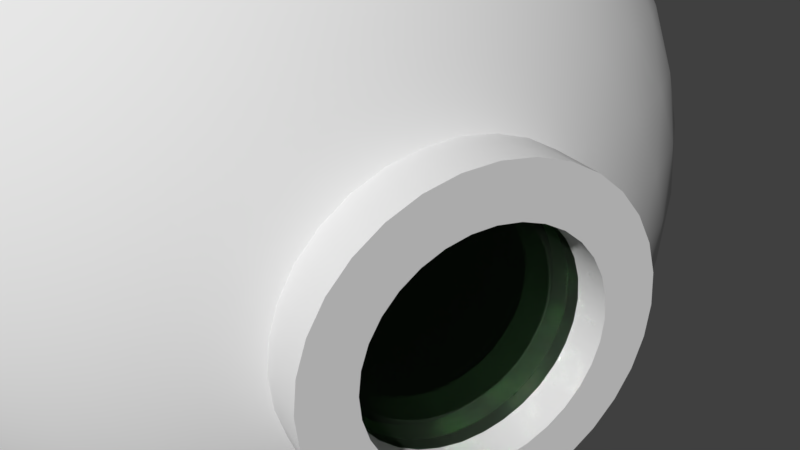 # Source: Bathysphere.blend  (saved by Blender 2.78.0; exported with 4.5.12 LTS)
import bpy
from mathutils import Matrix  # noqa: F401  (used for matrix-valued properties, if any)

bpy.ops.wm.read_factory_settings(use_empty=True)
scene = bpy.context.scene
scene.name = 'Scene'

# ---- collections
col_collection_1 = bpy.data.collections.new('Collection 1'); scene.collection.children.link(col_collection_1)

# ---- materials (node trees are filled in below, after node groups)
mat_material_001 = bpy.data.materials.new('Material.001')
mat_material_001.alpha_threshold = 0.0
mat_material_001.roughness = 0.5

# ---- node groups
ng_auto_smooth = bpy.data.node_groups.new('Auto Smooth', 'GeometryNodeTree')
_s = ng_auto_smooth.interface.new_socket(name='Geometry', in_out='OUTPUT', socket_type='NodeSocketGeometry')
_s = ng_auto_smooth.interface.new_socket(name='Geometry', in_out='INPUT', socket_type='NodeSocketGeometry')
_s = ng_auto_smooth.interface.new_socket(name='Angle', in_out='INPUT', socket_type='NodeSocketFloat')
_s.subtype = 'ANGLE'
_s.min_value = 0.0
_s.max_value = 3.142
ng_auto_smooth.is_modifier = True
_N = ng_auto_smooth.nodes; _L = ng_auto_smooth.links
n0 = _N.new('NodeGroupOutput'); n0.name = 'Group Output'; n0.location = (480, -100)
n1 = _N.new('NodeGroupInput'); n1.name = 'Group Input'; n1.location = (-420, -300)
n2 = _N.new('NodeGroupInput'); n2.name = 'Group Input.001'; n2.location = (-60, -100)
n3 = _N.new('GeometryNodeSetShadeSmooth'); n3.name = 'Set Shade Smooth'; n3.location = (120, -100)
n3.domain = 'EDGE'
n4 = _N.new('GeometryNodeSetShadeSmooth'); n4.name = 'Set Shade Smooth.001'; n4.location = (300, -100)
n5 = _N.new('GeometryNodeInputMeshEdgeAngle'); n5.name = 'Edge Angle'; n5.location = (-420, -220)
n6 = _N.new('GeometryNodeInputEdgeSmooth'); n6.name = 'Is Edge Smooth'; n6.location = (-60, -160)
n7 = _N.new('GeometryNodeInputShadeSmooth'); n7.name = 'Is Face Smooth'; n7.location = (-240, -340)
n8 = _N.new('FunctionNodeBooleanMath'); n8.name = 'Boolean Math'; n8.location = (-60, -220)
n9 = _N.new('FunctionNodeCompare'); n9.name = 'Compare'; n9.location = (-240, -180)
n9.operation = 'LESS_EQUAL'
_L.new(n5.outputs[0], n9.inputs[0])
_L.new(n4.outputs[0], n0.inputs[0])
_L.new(n1.outputs[1], n9.inputs[1])
_L.new(n9.outputs[0], n8.inputs[0])
_L.new(n7.outputs[0], n8.inputs[1])
_L.new(n2.outputs[0], n3.inputs[0])
_L.new(n6.outputs[0], n3.inputs[1])
_L.new(n3.outputs[0], n4.inputs[0])
_L.new(n8.outputs[0], n3.inputs[2])
n0.is_active_output = True

# ---- material node trees
mat_material_001.use_nodes = True; mat_material_001.node_tree.nodes.clear()
_N = mat_material_001.node_tree.nodes; _L = mat_material_001.node_tree.links
n0 = _N.new('ShaderNodeOutputMaterial'); n0.name = 'Material Output'; n0.location = (300, 300)
n1 = _N.new('ShaderNodeBsdfGlass'); n1.name = 'Glass BSDF'; n1.location = (10, 300)
n1.distribution = 'BECKMANN'
n1.inputs[0].default_value = (0.4315, 0.6038, 0.4221, 1.0)
n1.inputs[2].default_value = 1.45
_L.new(n1.outputs[0], n0.inputs[0])
n0.is_active_output = True

# ---- world
world_world = bpy.data.worlds.new('World'); scene.world = world_world
world_world.color = (0.05088, 0.05088, 0.05088)
world_world.use_sun_shadow = False
world_world.sun_shadow_jitter_overblur = 0.0
world_world.cycles.sampling_method = 'MANUAL'

# ---- cameras
cam_camera = bpy.data.cameras.new('Camera')
cam_camera.clip_end = 100.0
cam_camera.lens = 35.0
cam_camera.sensor_width = 32.0
cam_camera.sensor_height = 18.0
cam_camera.ortho_scale = 7.314
cam_camera.dof.focus_distance = 0.0

# ---- meshes
me_icosphere_002 = bpy.data.meshes.new('Icosphere.002')
me_icosphere_002.from_pydata([(0.9446, -0.05807, 0.1647), (0.9846, -0.05807, 0.1647), (0.9861, -0.01939, 0.1649), (0.9861, 0.01939, 0.1649), (0.9846, 0.05807, 0.1647), (0.9461, -0.01939, 0.165), (0.9843, -0.1168, 0.1325), (0.988, -0.07819, 0.133), (0.9903, -0.03919, 0.1333), (0.9911, 0.0, 0.1334), (0.9903, 0.03919, 0.1333), (0.988, 0.07819, 0.133), (0.9843, 0.1168, 0.1325), (0.9854, -0.1374, 0.1002), (0.99, -0.09857, 0.1006), (0.9931, -0.05933, 0.1009), (0.9947, -0.01981, 0.1011), (0.9947, 0.01981, 0.1011), (0.9931, 0.05933, 0.1009), (0.99, 0.09857, 0.1006), (0.9854, 0.1374, 0.1002), (0.9852, -0.158, 0.06719), (0.9906, -0.1191, 0.06756), (0.9945, -0.07973, 0.06782), (0.9969, -0.03996, 0.06799), (0.9977, 7.737e-09, 0.06804), (0.9969, 0.03996, 0.06799), (0.9945, 0.07973, 0.06782), (0.9906, 0.1191, 0.06756), (0.9852, 0.158, 0.06719), (0.9834, -0.1785, 0.03375), (0.9896, -0.1398, 0.03397), (0.9944, -0.1003, 0.03413), (0.9976, -0.06038, 0.03424), (0.9992, -0.02016, 0.0343), (0.9992, 0.02016, 0.0343), (0.9976, 0.06038, 0.03424), (0.9944, 0.1003, 0.03413), (0.9896, 0.1398, 0.03397), (0.9834, 0.1785, 0.03375), (0.9871, -0.1604, -2.954e-08), (0.9927, -0.1209, -2.228e-08), (0.9967, -0.08096, -1.492e-08), (0.9992, -0.04058, -7.477e-09), (1.0, 7.834e-09, 2.802e-15), (0.9992, 0.04058, 7.477e-09), (0.9967, 0.08096, 1.492e-08), (0.9927, 0.1209, 2.228e-08), (0.9871, 0.1604, 2.954e-08), (0.9829, -0.1808, -0.03418), (0.9893, -0.1416, -0.03441), (0.9942, -0.1016, -0.03458), (0.9975, -0.06117, -0.03469), (0.9992, -0.02043, -0.03475), (0.9992, 0.02043, -0.03475), (0.9975, 0.06117, -0.03469), (0.9942, 0.1016, -0.03458), (0.9893, 0.1416, -0.03441), (0.9829, 0.1808, -0.03418), (0.9844, -0.1621, -0.06893), (0.9901, -0.1222, -0.06933), (0.9942, -0.08184, -0.06962), (0.9967, -0.04102, -0.06979), (0.9976, 1.589e-08, -0.06985), (0.9967, 0.04102, -0.06979), (0.9942, 0.08184, -0.06962), (0.9901, 0.1222, -0.06933), (0.9844, 0.1621, -0.06893), (0.9843, -0.1427, -0.1041), (0.9892, -0.1025, -0.1046), (0.9926, -0.06169, -0.105), (0.9942, -0.0206, -0.1051), (0.9942, 0.0206, -0.1051), (0.9926, 0.06169, -0.105), (0.9892, 0.1025, -0.1046), (0.9843, 0.1427, -0.1041), (0.9826, -0.123, -0.1395), (0.9867, -0.08232, -0.1401), (0.9892, -0.04127, -0.1404), (0.9901, 6.046e-08, -0.1405), (0.9892, 0.04127, -0.1404), (0.9867, 0.08232, -0.1401), (0.9826, 0.123, -0.1395), (0.9825, -0.0619, -0.1755), (0.9842, -0.02067, -0.1758), (0.9842, 0.02067, -0.1758), (0.9825, 0.0619, -0.1755), (0.9461, 0.01939, 0.165), (0.9446, 0.05807, 0.1647), (0.9443, -0.1168, 0.1326), (0.948, -0.07819, 0.1331), (0.9503, -0.03919, 0.1334), (0.9511, 6.051e-11, 0.1335), (0.9503, 0.03919, 0.1334), (0.948, 0.07819, 0.1331), (0.9443, 0.1168, 0.1326), (0.9454, -0.1374, 0.1002), (0.95, -0.09857, 0.1007), (0.9531, -0.05933, 0.101), (0.9547, -0.01981, 0.1012), (0.9547, 0.01981, 0.1012), (0.9531, 0.05933, 0.101), (0.95, 0.09857, 0.1007), (0.9454, 0.1374, 0.1002), (0.9452, -0.158, 0.06725), (0.9506, -0.1191, 0.06762), (0.9545, -0.07973, 0.06789), (0.9569, -0.03996, 0.06805), (0.9577, 7.798e-09, 0.0681), (0.9569, 0.03996, 0.06805), (0.9545, 0.07973, 0.06789), (0.9506, 0.1191, 0.06762), (0.9452, 0.158, 0.06725), (0.9434, -0.1785, 0.03381), (0.9496, -0.1398, 0.03403), (0.9544, -0.1003, 0.03419), (0.9576, -0.06038, 0.0343), (0.9592, -0.02016, 0.03436), (0.9592, 0.02016, 0.03436), (0.9576, 0.06038, 0.0343), (0.9544, 0.1003, 0.03419), (0.9496, 0.1398, 0.03403), (0.9434, 0.1785, 0.03381), (0.9471, -0.1604, 6.183e-05), (0.9527, -0.1209, 6.184e-05), (0.9567, -0.08096, 6.185e-05), (0.9592, -0.04058, 6.185e-05), (0.96, 7.894e-09, 6.186e-05), (0.9592, 0.04058, 6.187e-05), (0.9567, 0.08096, 6.188e-05), (0.9527, 0.1209, 6.188e-05), (0.9471, 0.1604, 6.189e-05), (0.9429, -0.1808, -0.03412), (0.9493, -0.1416, -0.03435), (0.9542, -0.1016, -0.03452), (0.9575, -0.06117, -0.03463), (0.9592, -0.02043, -0.03469), (0.9592, 0.02043, -0.03469), (0.9575, 0.06117, -0.03463), (0.9542, 0.1016, -0.03452), (0.9493, 0.1416, -0.03435), (0.9429, 0.1808, -0.03412), (0.9444, -0.1621, -0.06887), (0.9501, -0.1222, -0.06927), (0.9542, -0.08184, -0.06956), (0.9567, -0.04102, -0.06973), (0.9576, 1.595e-08, -0.06979), (0.9567, 0.04102, -0.06973), (0.9542, 0.08184, -0.06956), (0.9501, 0.1222, -0.06927), (0.9444, 0.1621, -0.06887), (0.9443, -0.1427, -0.104), (0.9492, -0.1025, -0.1045), (0.9526, -0.06169, -0.1049), (0.9542, -0.0206, -0.1051), (0.9542, 0.0206, -0.1051), (0.9526, 0.06169, -0.1049), (0.9492, 0.1025, -0.1045), (0.9443, 0.1427, -0.104), (0.9426, -0.123, -0.1394), (0.9467, -0.08232, -0.14), (0.9492, -0.04127, -0.1404), (0.9501, 6.052e-08, -0.1405), (0.9492, 0.04127, -0.1404), (0.9467, 0.08232, -0.14), (0.9426, 0.123, -0.1394), (0.9425, -0.0619, -0.1755), (0.9442, -0.02067, -0.1758), (0.9442, 0.02067, -0.1758), (0.9425, 0.0619, -0.1755)], [], [(7, 1, 6), (90, 89, 0), (7, 8, 1), (1, 8, 2), (8, 9, 2), (2, 9, 3), (9, 10, 3), (3, 10, 4), (10, 11, 4), (90, 0, 91), (11, 12, 4), (13, 14, 6), (6, 14, 7), (14, 15, 7), (7, 15, 8), (15, 16, 8), (8, 16, 9), (16, 17, 9), (9, 17, 10), (17, 18, 10), (10, 18, 11), (18, 19, 11), (11, 19, 12), (19, 20, 12), (21, 22, 13), (13, 22, 14), (22, 23, 14), (14, 23, 15), (23, 24, 15), (15, 24, 16), (24, 25, 16), (16, 25, 17), (25, 26, 17), (17, 26, 18), (26, 27, 18), (18, 27, 19), (27, 28, 19), (19, 28, 20), (28, 29, 20), (30, 31, 21), (21, 31, 22), (31, 32, 22), (22, 32, 23), (32, 33, 23), (23, 33, 24), (33, 34, 24), (24, 34, 25), (34, 35, 25), (25, 35, 26), (35, 36, 26), (26, 36, 27), (36, 37, 27), (27, 37, 28), (37, 38, 28), (28, 38, 29), (38, 39, 29), (30, 40, 31), (40, 41, 31), (31, 41, 32), (41, 42, 32), (32, 42, 33), (42, 43, 33), (33, 43, 34), (43, 44, 34), (34, 44, 35), (44, 45, 35), (35, 45, 36), (45, 46, 36), (36, 46, 37), (46, 47, 37), (37, 47, 38), (47, 48, 38), (38, 48, 39), (49, 50, 40), (40, 50, 41), (50, 51, 41), (41, 51, 42), (51, 52, 42), (42, 52, 43), (52, 53, 43), (43, 53, 44), (53, 54, 44), (44, 54, 45), (54, 55, 45), (45, 55, 46), (55, 56, 46), (46, 56, 47), (56, 57, 47), (47, 57, 48), (57, 58, 48), (49, 59, 50), (59, 60, 50), (50, 60, 51), (60, 61, 51), (51, 61, 52), (61, 62, 52), (52, 62, 53), (62, 63, 53), (53, 63, 54), (63, 64, 54), (54, 64, 55), (64, 65, 55), (55, 65, 56), (65, 66, 56), (56, 66, 57), (66, 67, 57), (57, 67, 58), (59, 68, 60), (68, 69, 60), (60, 69, 61), (69, 70, 61), (61, 70, 62), (70, 71, 62), (62, 71, 63), (71, 72, 63), (63, 72, 64), (72, 73, 64), (64, 73, 65), (73, 74, 65), (65, 74, 66), (74, 75, 66), (66, 75, 67), (68, 76, 69), (76, 77, 69), (69, 77, 70), (77, 78, 70), (70, 78, 71), (78, 79, 71), (71, 79, 72), (79, 80, 72), (72, 80, 73), (80, 81, 73), (73, 81, 74), (81, 82, 74), (74, 82, 75), (77, 83, 78), (83, 84, 78), (78, 84, 79), (84, 85, 79), (79, 85, 80), (85, 86, 80), (80, 86, 81), (48, 58, 39), (40, 30, 49), (77, 76, 83), (82, 81, 86), (0, 5, 91), (91, 5, 92), (5, 87, 92), (92, 87, 93), (87, 88, 93), (93, 88, 94), (94, 88, 95), (96, 89, 97), (89, 90, 97), (97, 90, 98), (90, 91, 98), (98, 91, 99), (91, 92, 99), (99, 92, 100), (92, 93, 100), (100, 93, 101), (93, 94, 101), (101, 94, 102), (94, 95, 102), (102, 95, 103), (104, 96, 105), (96, 97, 105), (105, 97, 106), (97, 98, 106), (106, 98, 107), (98, 99, 107), (107, 99, 108), (99, 100, 108), (108, 100, 109), (100, 101, 109), (109, 101, 110), (101, 102, 110), (110, 102, 111), (102, 103, 111), (111, 103, 112), (113, 104, 114), (104, 105, 114), (114, 105, 115), (105, 106, 115), (115, 106, 116), (106, 107, 116), (116, 107, 117), (107, 108, 117), (117, 108, 118), (108, 109, 118), (118, 109, 119), (109, 110, 119), (119, 110, 120), (110, 111, 120), (120, 111, 121), (111, 112, 121), (121, 112, 122), (113, 114, 123), (123, 114, 124), (114, 115, 124), (124, 115, 125), (115, 116, 125), (125, 116, 126), (116, 117, 126), (126, 117, 127), (117, 118, 127), (127, 118, 128), (118, 119, 128), (128, 119, 129), (119, 120, 129), (129, 120, 130), (120, 121, 130), (130, 121, 131), (121, 122, 131), (132, 123, 133), (123, 124, 133), (133, 124, 134), (124, 125, 134), (134, 125, 135), (125, 126, 135), (135, 126, 136), (126, 127, 136), (136, 127, 137), (127, 128, 137), (137, 128, 138), (128, 129, 138), (138, 129, 139), (129, 130, 139), (139, 130, 140), (130, 131, 140), (140, 131, 141), (132, 133, 142), (142, 133, 143), (133, 134, 143), (143, 134, 144), (134, 135, 144), (144, 135, 145), (135, 136, 145), (145, 136, 146), (136, 137, 146), (146, 137, 147), (137, 138, 147), (147, 138, 148), (138, 139, 148), (148, 139, 149), (139, 140, 149), (149, 140, 150), (140, 141, 150), (142, 143, 151), (151, 143, 152), (143, 144, 152), (152, 144, 153), (144, 145, 153), (153, 145, 154), (145, 146, 154), (154, 146, 155), (146, 147, 155), (155, 147, 156), (147, 148, 156), (156, 148, 157), (148, 149, 157), (157, 149, 158), (149, 150, 158), (151, 152, 159), (159, 152, 160), (152, 153, 160), (160, 153, 161), (153, 154, 161), (161, 154, 162), (154, 155, 162), (162, 155, 163), (155, 156, 163), (163, 156, 164), (156, 157, 164), (164, 157, 165), (157, 158, 165), (160, 161, 166), (166, 161, 167), (161, 162, 167), (167, 162, 168), (162, 163, 168), (168, 163, 169), (163, 164, 169), (131, 122, 141), (123, 132, 113), (160, 166, 159), (165, 169, 164), (58, 141, 122, 39), (29, 112, 103, 20), (68, 151, 159, 76), (83, 166, 167, 84), (6, 89, 96, 13), (30, 113, 132, 49), (21, 104, 113, 30), (84, 167, 168, 85), (76, 159, 166, 83), (2, 5, 0, 1), (85, 168, 169, 86), (86, 169, 165, 82), (49, 132, 142, 59), (39, 122, 112, 29), (3, 87, 5, 2), (1, 0, 89, 6), (4, 88, 87, 3), (67, 150, 141, 58), (82, 165, 158, 75), (20, 103, 95, 12), (59, 142, 151, 68), (75, 158, 150, 67), (12, 95, 88, 4), (13, 96, 104, 21)])
me_icosphere_002.polygons.foreach_set('use_smooth', [True] * 312)
me_icosphere_002.materials.append(mat_material_001)
me_icosphere_002.use_remesh_preserve_volume = False
me_icosphere_002.use_remesh_preserve_attributes = False
me_icosphere_002.use_mirror_vertex_groups = False
me_icosphere_002.update()
me_cylinder = bpy.data.meshes.new('Cylinder')
me_cylinder.from_pydata([(-1.0, -4.371e-08, 1.0), (1.0, 4.371e-08, 1.0), (-1.0, 0.1951, 0.9808), (1.0, 0.1951, 0.9808), (-1.0, 0.3827, 0.9239), (1.0, 0.3827, 0.9239), (-1.0, 0.5556, 0.8315), (1.0, 0.5556, 0.8315), (-1.0, 0.7071, 0.7071), (1.0, 0.7071, 0.7071), (-1.0, 0.8315, 0.5556), (1.0, 0.8315, 0.5556), (-1.0, 0.9239, 0.3827), (1.0, 0.9239, 0.3827), (-1.0, 0.9808, 0.1951), (1.0, 0.9808, 0.1951), (-1.0, 1.0, 1.192e-07), (1.0, 1.0, 3.179e-08), (-1.0, 0.9808, -0.1951), (1.0, 0.9808, -0.1951), (-1.0, 0.9239, -0.3827), (1.0, 0.9239, -0.3827), (-1.0, 0.8315, -0.5556), (1.0, 0.8315, -0.5556), (-1.0, 0.7071, -0.7071), (1.0, 0.7071, -0.7071), (-1.0, 0.5556, -0.8315), (1.0, 0.5556, -0.8315), (-1.0, 0.3827, -0.9239), (1.0, 0.3827, -0.9239), (-1.0, 0.1951, -0.9808), (1.0, 0.1951, -0.9808), (-1.0, -3.696e-07, -1.0), (1.0, -2.821e-07, -1.0), (-1.0, -0.1951, -0.9808), (1.0, -0.1951, -0.9808), (-1.0, -0.3827, -0.9239), (1.0, -0.3827, -0.9239), (-1.0, -0.5556, -0.8315), (1.0, -0.5556, -0.8315), (-1.0, -0.7071, -0.7071), (1.0, -0.7071, -0.7071), (-1.0, -0.8315, -0.5556), (1.0, -0.8315, -0.5556), (-1.0, -0.9239, -0.3827), (1.0, -0.9239, -0.3827), (-1.0, -0.9808, -0.1951), (1.0, -0.9808, -0.1951), (-1.0, -1.0, 1.009e-06), (1.0, -1.0, 9.219e-07), (-1.0, -0.9808, 0.1951), (1.0, -0.9808, 0.1951), (-1.0, -0.9239, 0.3827), (1.0, -0.9239, 0.3827), (-1.0, -0.8315, 0.5556), (1.0, -0.8315, 0.5556), (-1.0, -0.7071, 0.7071), (1.0, -0.7071, 0.7071), (-1.0, -0.5556, 0.8315), (1.0, -0.5556, 0.8315), (-1.0, -0.3827, 0.9239), (1.0, -0.3827, 0.9239), (-1.0, -0.1951, 0.9808), (1.0, -0.1951, 0.9808), (-1.0, 0.1349, -0.6782), (1.0, 0.1349, -0.6782), (1.0, 0.6782, -0.1349), (-1.0, 0.6782, -0.1349), (1.0, 0.6915, 2.713e-08), (-1.0, 0.6915, 7.488e-08), (-1.0, -2.48e-07, -0.6915), (1.0, -2.002e-07, -0.6915), (1.0, 0.3842, -0.575), (-1.0, 0.3842, -0.575), (-1.0, -0.1349, -0.6782), (1.0, -0.1349, -0.6782), (1.0, 0.489, -0.489), (-1.0, 0.489, -0.489), (1.0, 0.575, -0.3842), (-1.0, 0.575, -0.3842), (1.0, 0.2646, -0.6389), (-1.0, 0.2646, -0.6389), (1.0, 0.6389, -0.2646), (-1.0, 0.6389, -0.2646), (1.0, 0.6782, 0.1349), (-1.0, 0.6782, 0.1349), (1.0, -0.3842, -0.575), (-1.0, -0.3842, -0.575), (-1.0, -0.489, -0.489), (1.0, -0.489, -0.489), (-1.0, -0.575, -0.3842), (1.0, -0.575, -0.3842), (1.0, -0.6389, -0.2646), (-1.0, -0.6389, -0.2646), (-1.0, -0.2646, -0.6389), (1.0, -0.2646, -0.6389), (-1.0, -0.6915, 6.904e-07), (1.0, -0.6915, 6.426e-07), (-1.0, -0.6782, 0.1349), (1.0, -0.6782, 0.1349), (1.0, -0.2646, 0.6389), (-1.0, -0.2646, 0.6389), (-1.0, 0.3842, 0.575), (1.0, 0.3842, 0.575), (1.0, 0.2646, 0.6389), (-1.0, 0.2646, 0.6389), (1.0, 0.1349, 0.6782), (-1.0, 0.1349, 0.6782), (1.0, 0.489, 0.489), (-1.0, 0.489, 0.489), (1.0, 2.508e-08, 0.6915), (-1.0, -2.267e-08, 0.6915), (-1.0, -0.1349, 0.6782), (1.0, -0.1349, 0.6782), (-1.0, -0.6782, -0.1349), (1.0, -0.6782, -0.1349), (1.0, 0.575, 0.3842), (-1.0, 0.575, 0.3842), (-1.0, -0.6389, 0.2646), (1.0, -0.6389, 0.2646), (-1.0, -0.3842, 0.575), (1.0, -0.3842, 0.575), (1.0, 0.6389, 0.2646), (-1.0, 0.6389, 0.2646), (-1.0, -0.489, 0.489), (1.0, -0.489, 0.489), (-1.0, -0.575, 0.3842), (1.0, -0.575, 0.3842)], [], [(0, 1, 3, 2), (2, 3, 5, 4), (4, 5, 7, 6), (6, 7, 9, 8), (8, 9, 11, 10), (10, 11, 13, 12), (12, 13, 15, 14), (14, 15, 17, 16), (16, 17, 19, 18), (18, 19, 21, 20), (20, 21, 23, 22), (22, 23, 25, 24), (24, 25, 27, 26), (26, 27, 29, 28), (28, 29, 31, 30), (30, 31, 33, 32), (32, 33, 35, 34), (34, 35, 37, 36), (36, 37, 39, 38), (38, 39, 41, 40), (40, 41, 43, 42), (42, 43, 45, 44), (44, 45, 47, 46), (46, 47, 49, 48), (48, 49, 51, 50), (50, 51, 53, 52), (52, 53, 55, 54), (54, 55, 57, 56), (56, 57, 59, 58), (58, 59, 61, 60), (17, 15, 84, 68), (60, 61, 63, 62), (62, 63, 1, 0), (50, 98, 96, 48), (67, 66, 68, 69), (77, 76, 78, 79), (79, 78, 82, 83), (98, 99, 97, 96), (85, 84, 122, 123), (69, 68, 84, 85), (117, 116, 108, 109), (111, 110, 113, 112), (74, 75, 71, 70), (126, 127, 119, 118), (70, 71, 65, 64), (112, 113, 100, 101), (109, 108, 103, 102), (87, 86, 95, 94), (19, 17, 68, 66), (102, 103, 104, 105), (73, 72, 76, 77), (120, 121, 125, 124), (118, 119, 99, 98), (81, 80, 72, 73), (88, 89, 86, 87), (93, 92, 91, 90), (123, 122, 116, 117), (107, 106, 110, 111), (96, 97, 115, 114), (83, 82, 66, 67), (94, 95, 75, 74), (101, 100, 121, 120), (114, 115, 92, 93), (105, 104, 106, 107), (64, 65, 80, 81), (124, 125, 127, 126), (48, 96, 114, 46), (90, 91, 89, 88), (13, 122, 84, 15), (13, 11, 116, 122), (11, 9, 108, 116), (9, 7, 103, 108), (7, 5, 104, 103), (5, 3, 106, 104), (3, 1, 110, 106), (1, 63, 113, 110), (61, 100, 113, 63), (61, 59, 121, 100), (59, 57, 125, 121), (57, 55, 127, 125), (55, 53, 119, 127), (53, 51, 99, 119), (51, 49, 97, 99), (21, 19, 66, 82), (23, 21, 82, 78), (25, 23, 78, 76), (27, 25, 76, 72), (29, 27, 72, 80), (29, 80, 65, 31), (33, 31, 65, 71), (35, 33, 71, 75), (37, 35, 75, 95), (39, 37, 95, 86), (41, 39, 86, 89), (43, 41, 89, 91), (45, 43, 91, 92), (45, 92, 115, 47), (49, 47, 115, 97), (52, 118, 98, 50), (54, 126, 118, 52), (56, 124, 126, 54), (58, 120, 124, 56), (60, 101, 120, 58), (62, 112, 101, 60), (0, 111, 112, 62), (2, 107, 111, 0), (4, 105, 107, 2), (6, 102, 105, 4), (8, 109, 102, 6), (10, 117, 109, 8), (12, 123, 117, 10), (14, 85, 123, 12), (16, 69, 85, 14), (46, 114, 93, 44), (44, 93, 90, 42), (42, 90, 88, 40), (40, 88, 87, 38), (38, 87, 94, 36), (36, 94, 74, 34), (34, 74, 70, 32), (32, 70, 64, 30), (30, 64, 81, 28), (28, 81, 73, 26), (26, 73, 77, 24), (24, 77, 79, 22), (22, 79, 83, 20), (20, 83, 67, 18), (18, 67, 69, 16)])
me_cylinder.polygons.foreach_set('use_smooth', [True] * 128)
me_cylinder.use_remesh_preserve_volume = False
me_cylinder.use_remesh_preserve_attributes = False
me_cylinder.use_mirror_vertex_groups = False
me_cylinder.update()
me_icosphere = bpy.data.meshes.new('Icosphere')
me_icosphere.from_pydata([(0.0, 0.0, -1.061), (0.7676, -0.5577, -0.4744), (-0.2932, -0.9024, -0.4744), (-0.9488, 0.0, -0.4744), (-0.2932, 0.9024, -0.4744), (0.7676, 0.5577, -0.4744), (0.2932, -0.9024, 0.4744), (-0.7676, -0.5577, 0.4744), (-0.7676, 0.5577, 0.4744), (0.2932, 0.9024, 0.4744), (0.9488, 0.0, 0.4744), (0.0, 0.0, 1.061), (-0.2736, -0.8421, -0.5842), (-0.247, -0.7601, -0.6975), (-0.2129, -0.6552, -0.8067), (-0.1723, -0.5304, -0.9024), (-0.1277, -0.3931, -0.977), (-0.08233, -0.2534, -1.027), (-0.03909, -0.1203, -1.053), (0.1023, -0.07435, -1.053), (0.2155, -0.1566, -1.027), (0.3344, -0.243, -0.977), (0.4512, -0.3278, -0.9024), (0.5574, -0.405, -0.8067), (0.6466, -0.4698, -0.6975), (0.7164, -0.5205, -0.5842), (0.6773, -0.6408, -0.506), (0.5643, -0.7232, -0.5329), (0.4296, -0.7981, -0.5512), (0.2789, -0.8582, -0.5577), (0.1215, -0.8982, -0.5512), (-0.03144, -0.9167, -0.5329), (-0.1713, -0.9165, -0.506), (0.8187, 0.4461, -0.506), (0.8622, 0.3132, -0.5329), (0.8918, 0.162, -0.5512), (0.9024, -1.858e-08, -0.5577), (0.8918, -0.162, -0.5512), (0.8622, -0.3132, -0.5329), (0.8187, -0.4461, -0.506), (0.1023, 0.07435, -1.053), (0.2155, 0.1566, -1.027), (0.3344, 0.243, -0.977), (0.4512, 0.3278, -0.9024), (0.5574, 0.405, -0.8067), (0.6466, 0.4698, -0.6975), (0.7164, 0.5205, -0.5842), (-0.8855, 0.0, -0.5842), (-0.7993, 0.0, -0.6975), (-0.689, 0.0, -0.8066), (-0.5577, 0.0, -0.9024), (-0.4134, 0.0, -0.977), (-0.2664, 0.0, -1.027), (-0.1265, 0.0, -1.053), (-0.4001, -0.8421, -0.506), (-0.5134, -0.7601, -0.5329), (-0.6263, -0.6552, -0.5512), (-0.73, -0.5304, -0.5577), (-0.8167, -0.3931, -0.5512), (-0.8816, -0.2534, -0.5328), (-0.9246, -0.1203, -0.506), (-0.2736, 0.8421, -0.5842), (-0.247, 0.7601, -0.6975), (-0.2129, 0.6552, -0.8067), (-0.1723, 0.5304, -0.9024), (-0.1277, 0.3931, -0.977), (-0.08233, 0.2534, -1.027), (-0.03909, 0.1203, -1.053), (-0.9246, 0.1203, -0.506), (-0.8816, 0.2534, -0.5328), (-0.8167, 0.3931, -0.5512), (-0.73, 0.5304, -0.5577), (-0.6263, 0.6552, -0.5512), (-0.5134, 0.7601, -0.5329), (-0.4001, 0.8421, -0.506), (-0.1713, 0.9165, -0.506), (-0.03144, 0.9167, -0.5329), (0.1215, 0.8982, -0.5512), (0.2789, 0.8582, -0.5577), (0.4296, 0.7981, -0.5512), (0.5643, 0.7232, -0.5329), (0.6773, 0.6408, -0.506), (0.9878, -0.07435, 0.3795), (1.015, -0.1566, 0.2664), (1.023, -0.243, 0.1378), (1.009, -0.3278, -9.291e-09), (0.9708, -0.405, -0.1378), (0.913, -0.4698, -0.2664), (0.8429, -0.5205, -0.3795), (0.8429, 0.5205, -0.3795), (0.913, 0.4698, -0.2664), (0.9708, 0.405, -0.1378), (1.009, 0.3278, 9.291e-09), (1.023, 0.243, 0.1378), (1.015, 0.1566, 0.2664), (0.9878, 0.07435, 0.3795), (0.2345, -0.9625, 0.3795), (0.1647, -1.014, 0.2664), (0.08516, -1.048, 0.1378), (-9.292e-09, -1.061, -9.292e-09), (-0.08516, -1.048, -0.1378), (-0.1647, -1.014, -0.2664), (-0.2345, -0.9625, -0.3795), (0.7555, -0.6408, -0.3795), (0.729, -0.7232, -0.2664), (0.6851, -0.7981, -0.1378), (0.6235, -0.8582, 9.292e-09), (0.5473, -0.8982, 0.1378), (0.4625, -0.9167, 0.2664), (0.376, -0.9165, 0.3795), (-0.8429, -0.5205, 0.3795), (-0.913, -0.4698, 0.2664), (-0.9708, -0.405, 0.1378), (-1.009, -0.3278, -9.291e-09), (-1.023, -0.243, -0.1378), (-1.015, -0.1566, -0.2664), (-0.9878, -0.07435, -0.3795), (-0.376, -0.9165, -0.3795), (-0.4625, -0.9167, -0.2664), (-0.5473, -0.8982, -0.1378), (-0.6235, -0.8582, 9.292e-09), (-0.6851, -0.7981, 0.1378), (-0.729, -0.7232, 0.2664), (-0.7555, -0.6408, 0.3795), (-0.7555, 0.6408, 0.3795), (-0.729, 0.7232, 0.2664), (-0.6851, 0.7981, 0.1378), (-0.6235, 0.8582, -9.292e-09), (-0.5473, 0.8982, -0.1378), (-0.4625, 0.9167, -0.2664), (-0.376, 0.9165, -0.3795), (-0.9878, 0.07435, -0.3795), (-1.015, 0.1566, -0.2664), (-1.023, 0.243, -0.1378), (-1.009, 0.3278, 9.291e-09), (-0.9708, 0.405, 0.1378), (-0.913, 0.4698, 0.2664), (-0.8429, 0.5205, 0.3795), (0.376, 0.9165, 0.3795), (0.4625, 0.9167, 0.2664), (0.5473, 0.8982, 0.1378), (0.6235, 0.8582, -9.292e-09), (0.6851, 0.7981, -0.1378), (0.729, 0.7232, -0.2664), (0.7555, 0.6408, -0.3795), (-0.2345, 0.9625, -0.3795), (-0.1647, 1.014, -0.2664), (-0.08516, 1.048, -0.1378), (9.292e-09, 1.061, 9.292e-09), (0.08516, 1.048, 0.1378), (0.1647, 1.014, 0.2664), (0.2345, 0.9625, 0.3795), (0.9246, -0.1203, 0.506), (0.8816, -0.2534, 0.5328), (0.8167, -0.3931, 0.5512), (0.73, -0.5304, 0.5577), (0.6263, -0.6552, 0.5512), (0.5134, -0.7601, 0.5329), (0.4001, -0.8421, 0.506), (0.1713, -0.9165, 0.506), (0.03144, -0.9167, 0.5329), (-0.1215, -0.8982, 0.5512), (-0.2789, -0.8582, 0.5577), (-0.4296, -0.7981, 0.5512), (-0.5643, -0.7232, 0.5329), (-0.6773, -0.6408, 0.506), (-0.8187, -0.4461, 0.506), (-0.8622, -0.3132, 0.5329), (-0.8918, -0.162, 0.5512), (-0.9024, 1.858e-08, 0.5577), (-0.8918, 0.162, 0.5512), (-0.8622, 0.3132, 0.5329), (-0.8187, 0.4461, 0.506), (-0.6773, 0.6408, 0.506), (-0.5643, 0.7232, 0.5329), (-0.4296, 0.7981, 0.5512), (-0.2789, 0.8582, 0.5577), (-0.1215, 0.8982, 0.5512), (0.03144, 0.9167, 0.5329), (0.1713, 0.9165, 0.506), (0.4001, 0.8421, 0.506), (0.5134, 0.7601, 0.5329), (0.6263, 0.6552, 0.5512), (0.73, 0.5304, 0.5577), (0.8167, 0.3931, 0.5512), (0.8816, 0.2534, 0.5328), (0.9246, 0.1203, 0.506), (0.03909, -0.1203, 1.053), (0.08233, -0.2534, 1.027), (0.1277, -0.3931, 0.977), (0.1723, -0.5304, 0.9024), (0.2129, -0.6552, 0.8067), (0.247, -0.7601, 0.6975), (0.2736, -0.8421, 0.5842), (0.8855, 0.0, 0.5842), (0.7993, 0.0, 0.6975), (0.689, 0.0, 0.8066), (0.5577, 0.0, 0.9024), (0.4134, 0.0, 0.977), (0.2664, 0.0, 1.027), (0.1265, 0.0, 1.053), (-0.1023, -0.07435, 1.053), (-0.2155, -0.1566, 1.027), (-0.3344, -0.243, 0.977), (-0.4512, -0.3278, 0.9024), (-0.5574, -0.405, 0.8067), (-0.6466, -0.4698, 0.6975), (-0.7164, -0.5205, 0.5842), (-0.1023, 0.07435, 1.053), (-0.2155, 0.1566, 1.027), (-0.3344, 0.243, 0.977), (-0.4512, 0.3278, 0.9024), (-0.5574, 0.405, 0.8067), (-0.6466, 0.4698, 0.6975), (-0.7164, 0.5205, 0.5842), (0.03909, 0.1203, 1.053), (0.08233, 0.2534, 1.027), (0.1277, 0.3931, 0.977), (0.1723, 0.5304, 0.9024), (0.2129, 0.6552, 0.8067), (0.247, 0.7601, 0.6975), (0.2736, 0.8421, 0.5842), (0.1763, 0.1281, 1.038), (0.3258, 0.1342, 1.001), (0.2283, 0.2684, 1.001), (0.4788, 0.1376, 0.9365), (0.3838, 0.2789, 0.9488), (0.2788, 0.4129, 0.9366), (0.6235, 0.1376, 0.8471), (0.5375, 0.2826, 0.8698), (0.4349, 0.4239, 0.8698), (0.3236, 0.5505, 0.8471), (0.7492, 0.1342, 0.7389), (0.677, 0.2789, 0.7676), (0.5835, 0.4239, 0.778), (0.4744, 0.5577, 0.7676), (0.3592, 0.6711, 0.7389), (0.8497, 0.1281, 0.622), (0.7928, 0.2684, 0.6517), (0.713, 0.4129, 0.6683), (0.613, 0.5505, 0.6683), (0.5003, 0.6711, 0.6517), (0.3844, 0.7686, 0.622), (-0.06734, 0.2073, 1.038), (-0.02695, 0.3514, 1.001), (-0.1847, 0.3001, 1.001), (0.01708, 0.4979, 0.9366), (-0.1466, 0.4512, 0.9488), (-0.3065, 0.3928, 0.9366), (0.06179, 0.6355, 0.8471), (-0.1027, 0.5986, 0.8698), (-0.2688, 0.5446, 0.8698), (-0.4236, 0.4778, 0.8471), (0.1039, 0.754, 0.7389), (-0.056, 0.73, 0.7676), (-0.2229, 0.6859, 0.778), (-0.3838, 0.6235, 0.7676), (-0.5272, 0.549, 0.7389), (0.1408, 0.8477, 0.622), (-0.0103, 0.837, 0.6517), (-0.1723, 0.8056, 0.6683), (-0.3341, 0.7531, 0.6683), (-0.4836, 0.6832, 0.6517), (-0.6122, 0.6031, 0.622), (-0.2179, 0.0, 1.038), (-0.3425, 0.08295, 1.001), (-0.3425, -0.08295, 1.001), (-0.4683, 0.1701, 0.9365), (-0.4744, -1.662e-08, 0.9488), (-0.4683, -0.1701, 0.9365), (-0.5853, 0.2552, 0.8471), (-0.601, 0.08733, 0.8698), (-0.601, -0.08733, 0.8698), (-0.5853, -0.2552, 0.8471), (-0.685, 0.3318, 0.7389), (-0.7116, 0.1723, 0.7676), (-0.7212, -1.763e-08, 0.778), (-0.7116, -0.1723, 0.7676), (-0.685, -0.3318, 0.7389), (-0.7627, 0.3958, 0.622), (-0.7992, 0.2488, 0.6517), (-0.8195, 0.08505, 0.6683), (-0.8195, -0.08505, 0.6683), (-0.7992, -0.2488, 0.6517), (-0.7627, -0.3958, 0.622), (-0.06734, -0.2073, 1.038), (-0.1847, -0.3001, 1.001), (-0.02695, -0.3514, 1.001), (-0.3065, -0.3928, 0.9366), (-0.1466, -0.4512, 0.9488), (0.01708, -0.4979, 0.9366), (-0.4236, -0.4778, 0.8471), (-0.2688, -0.5446, 0.8698), (-0.1027, -0.5986, 0.8698), (0.06179, -0.6355, 0.8471), (-0.5272, -0.549, 0.7389), (-0.3838, -0.6235, 0.7676), (-0.2229, -0.6859, 0.778), (-0.056, -0.73, 0.7676), (0.1039, -0.754, 0.7389), (-0.6122, -0.6031, 0.622), (-0.4836, -0.6832, 0.6517), (-0.3341, -0.7531, 0.6683), (-0.1723, -0.8056, 0.6683), (-0.0103, -0.837, 0.6517), (0.1408, -0.8477, 0.622), (0.1763, -0.1281, 1.038), (0.2283, -0.2684, 1.001), (0.3258, -0.1342, 1.001), (0.2788, -0.4129, 0.9366), (0.3838, -0.2789, 0.9488), (0.4788, -0.1376, 0.9365), (0.3236, -0.5505, 0.8471), (0.4349, -0.4239, 0.8698), (0.5375, -0.2826, 0.8698), (0.6235, -0.1376, 0.8471), (0.3592, -0.6711, 0.7389), (0.4744, -0.5577, 0.7676), (0.5835, -0.4239, 0.778), (0.677, -0.2789, 0.7676), (0.7492, -0.1342, 0.7389), (0.3844, -0.7686, 0.622), (0.5003, -0.6711, 0.6517), (0.613, -0.5505, 0.6683), (0.713, -0.4129, 0.6683), (0.7928, -0.2684, 0.6517), (0.8497, -0.1281, 0.622), (0.9587, 0.2073, 0.4041), (0.9776, 0.3001, 0.2822), (0.907, 0.3514, 0.4234), (0.9747, 0.3928, 0.1447), (0.9142, 0.4512, 0.2932), (0.83, 0.4979, 0.4341), (0.9471, 0.4778, -3.32e-08), (0.8982, 0.5446, 0.1486), (0.8239, 0.5986, 0.2972), (0.73, 0.6355, 0.4341), (0.8967, 0.549, -0.1411), (0.8582, 0.6235, 0.0), (0.7955, 0.6859, 0.1486), (0.7116, 0.73, 0.2932), (0.6145, 0.754, 0.4234), (0.8301, 0.6031, -0.2694), (0.7992, 0.6832, -0.1411), (0.7471, 0.7531, 5.425e-08), (0.6748, 0.8057, 0.1447), (0.5875, 0.837, 0.2822), (0.4934, 0.8477, 0.4041), (0.09913, 0.9758, 0.4041), (0.01665, 1.022, 0.2822), (-0.05391, 0.9712, 0.4234), (-0.07235, 1.048, 0.1447), (-0.1466, 1.009, 0.2932), (-0.2171, 0.9433, 0.4341), (-0.1618, 1.048, -3.652e-07), (-0.2404, 1.022, 0.1486), (-0.3147, 0.9685, 0.2972), (-0.3788, 0.8907, 0.4341), (-0.245, 1.022, -0.1411), (-0.3278, 1.009, -5.219e-07), (-0.4065, 0.9685, 0.1486), (-0.4744, 0.9024, 0.2932), (-0.5272, 0.8174, 0.4234), (-0.3171, 0.9758, -0.2694), (-0.4028, 0.9712, -0.1411), (-0.4854, 0.9433, -4.069e-07), (-0.5577, 0.8907, 0.1447), (-0.6145, 0.8174, 0.2822), (-0.6538, 0.7312, 0.4041), (-0.8974, 0.3958, 0.4041), (-0.9673, 0.3318, 0.2822), (-0.9403, 0.2488, 0.4234), (-1.019, 0.2552, 0.1447), (-1.005, 0.1723, 0.2932), (-0.9642, 0.08505, 0.4341), (-1.047, 0.1701, 1.162e-07), (-1.047, 0.08733, 0.1486), (-1.018, -8.522e-08, 0.2972), (-0.9642, -0.08505, 0.4341), (-1.048, 0.08295, -0.1411), (-1.061, -3.827e-07, 6.785e-07), (-1.047, -0.08733, 0.1486), (-1.005, -0.1723, 0.2932), (-0.9403, -0.2488, 0.4234), (-1.026, -4.292e-07, -0.2694), (-1.048, -0.08295, -0.1411), (-1.047, -0.1701, 1.546e-06), (-1.019, -0.2552, 0.1447), (-0.9673, -0.3318, 0.2822), (-0.8974, -0.3958, 0.4041), (-0.6538, -0.7312, 0.4041), (-0.6145, -0.8174, 0.2822), (-0.5272, -0.8174, 0.4234), (-0.5577, -0.8907, 0.1447), (-0.4744, -0.9024, 0.2932), (-0.3788, -0.8907, 0.4341), (-0.4854, -0.9433, -6.64e-07), (-0.4065, -0.9685, 0.1486), (-0.3147, -0.9685, 0.2972), (-0.2171, -0.9433, 0.4341), (-0.4028, -0.9712, -0.1411), (-0.3278, -1.009, -8.35e-07), (-0.2404, -1.022, 0.1486), (-0.1466, -1.009, 0.2932), (-0.05391, -0.9712, 0.4234), (-0.3171, -0.9758, -0.2694), (-0.245, -1.022, -0.1411), (-0.1618, -1.048, -5.244e-07), (-0.07235, -1.048, 0.1447), (0.01665, -1.022, 0.2822), (0.09913, -0.9758, 0.4041), (0.4934, -0.8477, 0.4041), (0.5875, -0.837, 0.2822), (0.6145, -0.754, 0.4234), (0.6748, -0.8057, 0.1447), (0.7116, -0.73, 0.2932), (0.73, -0.6355, 0.4341), (0.7471, -0.7531, -1.162e-06), (0.7955, -0.6859, 0.1486), (0.8239, -0.5986, 0.2972), (0.83, -0.4979, 0.4341), (0.7992, -0.6832, -0.1411), (0.8582, -0.6235, -2.018e-06), (0.8982, -0.5446, 0.1486), (0.9142, -0.4512, 0.2932), (0.907, -0.3514, 0.4234), (0.8301, -0.6031, -0.2694), (0.8967, -0.549, -0.1411), (0.9471, -0.4778, -2.414e-06), (0.9747, -0.3928, 0.1447), (0.9776, -0.3001, 0.2822), (0.9587, -0.2073, 0.4041), (0.3171, 0.9758, 0.2694), (0.4028, 0.9712, 0.1411), (0.245, 1.022, 0.1411), (0.4854, 0.9433, -4.822e-09), (0.3278, 1.009, -1.387e-14), (0.1618, 1.048, 4.822e-09), (0.5577, 0.8907, -0.1447), (0.4065, 0.9685, -0.1486), (0.2404, 1.022, -0.1486), (0.07235, 1.048, -0.1447), (0.6145, 0.8174, -0.2822), (0.4744, 0.9024, -0.2932), (0.3147, 0.9685, -0.2972), (0.1466, 1.009, -0.2932), (-0.01665, 1.022, -0.2822), (0.6538, 0.7312, -0.4041), (0.5272, 0.8174, -0.4234), (0.3788, 0.8907, -0.4341), (0.2171, 0.9433, -0.4341), (0.05391, 0.9712, -0.4234), (-0.09913, 0.9758, -0.4041), (-0.8301, 0.6031, 0.2694), (-0.7992, 0.6832, 0.1411), (-0.8967, 0.549, 0.1411), (-0.7471, 0.7531, -4.822e-09), (-0.8582, 0.6235, -4.161e-14), (-0.9471, 0.4778, 4.822e-09), (-0.6748, 0.8057, -0.1447), (-0.7955, 0.6859, -0.1486), (-0.8982, 0.5446, -0.1486), (-0.9747, 0.3928, -0.1447), (-0.5875, 0.837, -0.2822), (-0.7116, 0.73, -0.2932), (-0.8239, 0.5986, -0.2972), (-0.9142, 0.4512, -0.2932), (-0.9776, 0.3001, -0.2822), (-0.4934, 0.8477, -0.4041), (-0.6145, 0.754, -0.4234), (-0.73, 0.6355, -0.4341), (-0.83, 0.4979, -0.4341), (-0.907, 0.3514, -0.4234), (-0.9587, 0.2073, -0.4041), (-0.8301, -0.6031, 0.2694), (-0.8967, -0.549, 0.1411), (-0.7992, -0.6832, 0.1411), (-0.9471, -0.4778, -4.822e-09), (-0.8582, -0.6235, 4.26e-14), (-0.7471, -0.7531, 4.822e-09), (-0.9747, -0.3928, -0.1447), (-0.8982, -0.5446, -0.1486), (-0.7955, -0.6859, -0.1486), (-0.6748, -0.8057, -0.1447), (-0.9776, -0.3001, -0.2822), (-0.9142, -0.4512, -0.2932), (-0.8239, -0.5986, -0.2972), (-0.7116, -0.73, -0.2932), (-0.5875, -0.837, -0.2822), (-0.9587, -0.2073, -0.4041), (-0.907, -0.3514, -0.4234), (-0.83, -0.4979, -0.4341), (-0.73, -0.6355, -0.4341), (-0.6145, -0.754, -0.4234), (-0.4934, -0.8477, -0.4041), (0.3171, -0.9758, 0.2694), (0.245, -1.022, 0.1411), (0.4028, -0.9712, 0.1411), (0.1618, -1.048, -4.822e-09), (0.3278, -1.009, 1.486e-14), (0.4854, -0.9433, 4.822e-09), (0.07235, -1.048, -0.1447), (0.2404, -1.022, -0.1486), (0.4065, -0.9685, -0.1486), (0.5577, -0.8907, -0.1447), (-0.01665, -1.022, -0.2822), (0.1466, -1.009, -0.2932), (0.3147, -0.9685, -0.2972), (0.4744, -0.9024, -0.2932), (0.6145, -0.8174, -0.2822), (-0.09913, -0.9758, -0.4041), (0.05391, -0.9712, -0.4234), (0.2171, -0.9433, -0.4341), (0.3788, -0.8907, -0.4341), (0.5272, -0.8174, -0.4234), (0.6538, -0.7312, -0.4041), (1.026, -1.598e-08, 0.2694), (1.019, -0.2552, -0.1447), (1.019, 0.2552, -0.1447), (0.9673, -0.3318, -0.2822), (1.005, -0.1723, -0.2932), (1.018, -3.526e-08, -0.2972), (1.005, 0.1723, -0.2932), (0.9673, 0.3318, -0.2822), (0.8974, -0.3958, -0.4041), (0.9403, -0.2488, -0.4234), (0.9642, -0.08505, -0.4341), (0.9642, 0.08505, -0.4341), (0.9403, 0.2488, -0.4234), (0.8974, 0.3958, -0.4041), (0.6122, 0.6031, -0.622), (0.5272, 0.549, -0.7389), (0.4836, 0.6832, -0.6517), (0.4236, 0.4778, -0.8471), (0.3838, 0.6235, -0.7676), (0.3341, 0.7531, -0.6683), (0.3065, 0.3928, -0.9366), (0.2688, 0.5446, -0.8698), (0.2229, 0.6859, -0.778), (0.1723, 0.8056, -0.6683), (0.1847, 0.3001, -1.001), (0.1466, 0.4512, -0.9488), (0.1027, 0.5986, -0.8698), (0.056, 0.73, -0.7676), (0.0103, 0.837, -0.6517), (0.06734, 0.2073, -1.038), (0.02695, 0.3514, -1.001), (-0.01708, 0.4979, -0.9365), (-0.06179, 0.6355, -0.8471), (-0.1039, 0.754, -0.7389), (-0.1408, 0.8477, -0.622), (-0.3844, 0.7686, -0.622), (-0.3592, 0.6711, -0.7389), (-0.5003, 0.6711, -0.6517), (-0.3236, 0.5505, -0.8471), (-0.4744, 0.5577, -0.7676), (-0.613, 0.5505, -0.6683), (-0.2788, 0.4129, -0.9366), (-0.4349, 0.4239, -0.8698), (-0.5835, 0.4239, -0.778), (-0.713, 0.4129, -0.6683), (-0.2283, 0.2684, -1.001), (-0.3838, 0.2788, -0.9488), (-0.5375, 0.2826, -0.8698), (-0.677, 0.2789, -0.7676), (-0.7928, 0.2684, -0.6517), (-0.1763, 0.1281, -1.038), (-0.3258, 0.1342, -1.001), (-0.4788, 0.1376, -0.9365), (-0.6235, 0.1376, -0.8471), (-0.7492, 0.1342, -0.7389), (-0.8497, 0.1281, -0.622), (-0.8497, -0.1281, -0.622), (-0.7492, -0.1342, -0.7389), (-0.7928, -0.2684, -0.6517), (-0.6235, -0.1376, -0.8471), (-0.677, -0.2789, -0.7676), (-0.713, -0.4129, -0.6683), (-0.4788, -0.1376, -0.9365), (-0.5375, -0.2826, -0.8698), (-0.5835, -0.4239, -0.778), (-0.613, -0.5505, -0.6683), (-0.3258, -0.1342, -1.001), (-0.3838, -0.2789, -0.9488), (-0.4349, -0.4239, -0.8698), (-0.4744, -0.5577, -0.7676), (-0.5003, -0.6711, -0.6517), (-0.1763, -0.1281, -1.038), (-0.2283, -0.2684, -1.001), (-0.2789, -0.4129, -0.9365), (-0.3236, -0.5505, -0.8471), (-0.3592, -0.6711, -0.7389), (-0.3844, -0.7686, -0.622), (0.7627, 0.3958, -0.622), (0.7992, 0.2488, -0.6517), (0.685, 0.3318, -0.7389), (0.8195, 0.08505, -0.6683), (0.7116, 0.1723, -0.7676), (0.5853, 0.2552, -0.8471), (0.8195, -0.08505, -0.6683), (0.7212, -5.113e-07, -0.778), (0.601, 0.08733, -0.8698), (0.4683, 0.1701, -0.9365), (0.7992, -0.2488, -0.6517), (0.7116, -0.1723, -0.7676), (0.601, -0.08733, -0.8698), (0.4744, -7.828e-07, -0.9488), (0.3425, 0.08295, -1.001), (0.7627, -0.3958, -0.622), (0.685, -0.3318, -0.7389), (0.5853, -0.2552, -0.8471), (0.4683, -0.1701, -0.9365), (0.3425, -0.08295, -1.001), (0.2179, -5.975e-07, -1.038), (-0.1408, -0.8477, -0.622), (-0.1039, -0.754, -0.7389), (0.0103, -0.837, -0.6517), (-0.06179, -0.6355, -0.8471), (0.056, -0.73, -0.7676), (0.1723, -0.8056, -0.6683), (-0.01708, -0.4979, -0.9366), (0.1027, -0.5986, -0.8698), (0.2229, -0.6859, -0.778), (0.3341, -0.7531, -0.6683), (0.02695, -0.3514, -1.001), (0.1466, -0.4512, -0.9488), (0.2688, -0.5446, -0.8698), (0.3838, -0.6235, -0.7676), (0.4836, -0.6832, -0.6517), (0.06734, -0.2073, -1.038), (0.1847, -0.3001, -1.001), (0.3065, -0.3928, -0.9365), (0.4236, -0.4778, -0.8471), (0.5272, -0.549, -0.7389), (0.6122, -0.6031, -0.622), (0.0, 0.0, -1.0), (0.7236, -0.5257, -0.4472), (-0.2764, -0.8506, -0.4472), (-0.8944, 0.0, -0.4472), (-0.2764, 0.8506, -0.4472), (0.7236, 0.5257, -0.4472), (0.2764, -0.8506, 0.4472), (-0.7236, -0.5257, 0.4472), (-0.7236, 0.5257, 0.4472), (0.2764, 0.8506, 0.4472), (0.8944, 0.0, 0.4472), (0.0, 0.0, 1.0), (-0.2579, -0.7939, -0.5507), (-0.2328, -0.7166, -0.6575), (-0.2007, -0.6177, -0.7604), (-0.1625, -0.5, -0.8507), (-0.1204, -0.3706, -0.921), (-0.07761, -0.2389, -0.9679), (-0.03685, -0.1134, -0.9929), (0.09647, -0.07009, -0.9929), (0.2032, -0.1476, -0.9679), (0.3153, -0.229, -0.921), (0.4253, -0.309, -0.8507), (0.5254, -0.3817, -0.7604), (0.6095, -0.4429, -0.6575), (0.6753, -0.4906, -0.5507), (0.6385, -0.604, -0.477), (0.5319, -0.6817, -0.5023), (0.405, -0.7523, -0.5196), (0.2629, -0.809, -0.5257), (0.1146, -0.8467, -0.5196), (-0.02964, -0.8642, -0.5023), (-0.1615, -0.864, -0.477), (0.7718, 0.4205, -0.477), (0.8127, 0.2952, -0.5023), (0.8407, 0.1527, -0.5196), (0.8506, -1.752e-08, -0.5257), (0.8407, -0.1527, -0.5196), (0.8127, -0.2952, -0.5023), (0.7718, -0.4205, -0.477), (0.09647, 0.07009, -0.9929), (0.2032, 0.1476, -0.9679), (0.3153, 0.229, -0.921), (0.4253, 0.309, -0.8507), (0.5254, 0.3817, -0.7604), (0.6095, 0.4429, -0.6575), (0.6753, 0.4906, -0.5507), (-0.8347, 0.0, -0.5507), (-0.7534, 0.0, -0.6575), (-0.6495, 0.0, -0.7604), (-0.5257, 0.0, -0.8507), (-0.3897, 0.0, -0.921), (-0.2511, 0.0, -0.9679), (-0.1192, 0.0, -0.9929), (-0.3772, -0.7939, -0.477), (-0.484, -0.7166, -0.5023), (-0.5904, -0.6177, -0.5196), (-0.6882, -0.5, -0.5257), (-0.7699, -0.3706, -0.5196), (-0.8311, -0.2389, -0.5023), (-0.8716, -0.1134, -0.477), (-0.2579, 0.7939, -0.5507), (-0.2328, 0.7166, -0.6575), (-0.2007, 0.6177, -0.7604), (-0.1625, 0.5, -0.8507), (-0.1204, 0.3706, -0.921), (-0.07761, 0.2389, -0.9679), (-0.03685, 0.1134, -0.9929), (-0.8716, 0.1134, -0.477), (-0.8311, 0.2389, -0.5023), (-0.7699, 0.3706, -0.5196), (-0.6882, 0.5, -0.5257), (-0.5904, 0.6177, -0.5196), (-0.484, 0.7166, -0.5023), (-0.3772, 0.7939, -0.477), (-0.1615, 0.864, -0.477), (-0.02964, 0.8642, -0.5023), (0.1146, 0.8467, -0.5196), (0.2629, 0.809, -0.5257), (0.405, 0.7523, -0.5196), (0.5319, 0.6817, -0.5023), (0.6385, 0.604, -0.477), (0.9312, -0.07009, 0.3577), (0.9566, -0.1476, 0.2511), (0.9647, -0.229, 0.1299), (0.9511, -0.309, -8.759e-09), (0.9151, -0.3817, -0.1299), (0.8607, -0.4429, -0.2512), (0.7945, -0.4906, -0.3577), (0.7945, 0.4906, -0.3577), (0.8607, 0.4429, -0.2512), (0.9151, 0.3817, -0.1299), (0.9511, 0.309, 8.759e-09), (0.9647, 0.229, 0.1299), (0.9566, 0.1476, 0.2511), (0.9312, 0.07009, 0.3577), (0.2211, -0.9073, 0.3577), (0.1552, -0.9554, 0.2512), (0.08028, -0.9883, 0.1299), (-8.759e-09, -1.0, -8.759e-09), (-0.08028, -0.9883, -0.1299), (-0.1552, -0.9554, -0.2512), (-0.2211, -0.9073, -0.3577), (0.7122, -0.604, -0.3577), (0.6872, -0.6817, -0.2512), (0.6458, -0.7523, -0.1299), (0.5878, -0.809, 8.759e-09), (0.5159, -0.8467, 0.1299), (0.436, -0.8642, 0.2512), (0.3544, -0.864, 0.3577), (-0.7945, -0.4906, 0.3577), (-0.8607, -0.4429, 0.2512), (-0.9151, -0.3817, 0.1299), (-0.9511, -0.309, -8.759e-09), (-0.9647, -0.229, -0.1299), (-0.9566, -0.1476, -0.2511), (-0.9312, -0.07009, -0.3577), (-0.3544, -0.864, -0.3577), (-0.436, -0.8642, -0.2512), (-0.5159, -0.8467, -0.1299), (-0.5878, -0.809, 8.759e-09), (-0.6458, -0.7523, 0.1299), (-0.6872, -0.6817, 0.2512), (-0.7122, -0.604, 0.3577), (-0.7122, 0.604, 0.3577), (-0.6872, 0.6817, 0.2512), (-0.6458, 0.7523, 0.1299), (-0.5878, 0.809, -8.759e-09), (-0.5159, 0.8467, -0.1299), (-0.436, 0.8642, -0.2512), (-0.3544, 0.864, -0.3577), (-0.9312, 0.07009, -0.3577), (-0.9566, 0.1476, -0.2511), (-0.9647, 0.229, -0.1299), (-0.9511, 0.309, 8.759e-09), (-0.9151, 0.3817, 0.1299), (-0.8607, 0.4429, 0.2512), (-0.7945, 0.4906, 0.3577), (0.3544, 0.864, 0.3577), (0.436, 0.8642, 0.2512), (0.5159, 0.8467, 0.1299), (0.5878, 0.809, -8.759e-09), (0.6458, 0.7523, -0.1299), (0.6872, 0.6817, -0.2512), (0.7122, 0.604, -0.3577), (-0.2211, 0.9073, -0.3577), (-0.1552, 0.9554, -0.2512), (-0.08028, 0.9883, -0.1299), (8.759e-09, 1.0, 8.759e-09), (0.08028, 0.9883, 0.1299), (0.1552, 0.9554, 0.2512), (0.2211, 0.9073, 0.3577), (0.8716, -0.1134, 0.477), (0.8311, -0.2389, 0.5023), (0.7699, -0.3706, 0.5196), (0.6882, -0.5, 0.5257), (0.5904, -0.6177, 0.5196), (0.484, -0.7166, 0.5023), (0.3772, -0.7939, 0.477), (0.1615, -0.864, 0.477), (0.02964, -0.8642, 0.5023), (-0.1146, -0.8467, 0.5196), (-0.2629, -0.809, 0.5257), (-0.405, -0.7523, 0.5196), (-0.5319, -0.6817, 0.5023), (-0.6385, -0.604, 0.477), (-0.7718, -0.4205, 0.477), (-0.8127, -0.2952, 0.5023), (-0.8407, -0.1527, 0.5196), (-0.8506, 1.752e-08, 0.5257), (-0.8407, 0.1527, 0.5196), (-0.8127, 0.2952, 0.5023), (-0.7718, 0.4205, 0.477), (-0.6385, 0.604, 0.477), (-0.5319, 0.6817, 0.5023), (-0.405, 0.7523, 0.5196), (-0.2629, 0.809, 0.5257), (-0.1146, 0.8467, 0.5196), (0.02964, 0.8642, 0.5023), (0.1615, 0.864, 0.477), (0.3772, 0.7939, 0.477), (0.484, 0.7166, 0.5023), (0.5904, 0.6177, 0.5196), (0.6882, 0.5, 0.5257), (0.7699, 0.3706, 0.5196), (0.8311, 0.2389, 0.5023), (0.8716, 0.1134, 0.477), (0.03685, -0.1134, 0.9929), (0.07761, -0.2389, 0.9679), (0.1204, -0.3706, 0.921), (0.1625, -0.5, 0.8507), (0.2007, -0.6177, 0.7604), (0.2328, -0.7166, 0.6575), (0.2579, -0.7939, 0.5507), (0.8347, 0.0, 0.5507), (0.7534, 0.0, 0.6575), (0.6495, 0.0, 0.7604), (0.5257, 0.0, 0.8507), (0.3897, 0.0, 0.921), (0.2511, 0.0, 0.9679), (0.1192, 0.0, 0.9929), (-0.09647, -0.07009, 0.9929), (-0.2032, -0.1476, 0.9679), (-0.3153, -0.229, 0.921), (-0.4253, -0.309, 0.8507), (-0.5254, -0.3817, 0.7604), (-0.6095, -0.4429, 0.6575), (-0.6753, -0.4906, 0.5507), (-0.09647, 0.07009, 0.9929), (-0.2032, 0.1476, 0.9679), (-0.3153, 0.229, 0.921), (-0.4253, 0.309, 0.8507), (-0.5254, 0.3817, 0.7604), (-0.6095, 0.4429, 0.6575), (-0.6753, 0.4906, 0.5507), (0.03685, 0.1134, 0.9929), (0.07761, 0.2389, 0.9679), (0.1204, 0.3706, 0.921), (0.1625, 0.5, 0.8507), (0.2007, 0.6177, 0.7604), (0.2328, 0.7166, 0.6575), (0.2579, 0.7939, 0.5507), (0.1662, 0.1207, 0.9787), (0.3072, 0.1265, 0.9432), (0.2152, 0.253, 0.9432), (0.4514, 0.1297, 0.8829), (0.3618, 0.2629, 0.8944), (0.2629, 0.3892, 0.8829), (0.5878, 0.1297, 0.7985), (0.5067, 0.2664, 0.8199), (0.41, 0.3996, 0.8199), (0.305, 0.5189, 0.7986), (0.7063, 0.1265, 0.6966), (0.6382, 0.2629, 0.7236), (0.55, 0.3996, 0.7334), (0.4472, 0.5257, 0.7236), (0.3386, 0.6326, 0.6966), (0.801, 0.1208, 0.5863), (0.7474, 0.253, 0.6143), (0.6721, 0.3892, 0.6299), (0.5778, 0.5189, 0.6299), (0.4716, 0.6326, 0.6143), (0.3624, 0.7245, 0.5863), (-0.06348, 0.1954, 0.9787), (-0.02541, 0.3312, 0.9432), (-0.1741, 0.2829, 0.9432), (0.0161, 0.4694, 0.8829), (-0.1382, 0.4253, 0.8944), (-0.2889, 0.3703, 0.8829), (0.05825, 0.5991, 0.7986), (-0.09678, 0.5642, 0.8199), (-0.2534, 0.5134, 0.8199), (-0.3993, 0.4504, 0.7986), (0.09791, 0.7108, 0.6966), (-0.05279, 0.6882, 0.7236), (-0.2101, 0.6466, 0.7334), (-0.3618, 0.5878, 0.7236), (-0.497, 0.5175, 0.6966), (0.1327, 0.7991, 0.5863), (-0.009708, 0.789, 0.6143), (-0.1625, 0.7595, 0.6299), (-0.315, 0.7099, 0.6299), (-0.4559, 0.644, 0.6143), (-0.5771, 0.5685, 0.5863), (-0.2054, 0.0, 0.9787), (-0.3229, 0.07819, 0.9432), (-0.3229, -0.07819, 0.9432), (-0.4414, 0.1604, 0.8829), (-0.4472, -1.567e-08, 0.8944), (-0.4414, -0.1604, 0.8829), (-0.5518, 0.2405, 0.7986), (-0.5665, 0.08232, 0.8199), (-0.5665, -0.08232, 0.8199), (-0.5518, -0.2405, 0.7986), (-0.6457, 0.3128, 0.6966), (-0.6708, 0.1625, 0.7236), (-0.6798, -1.662e-08, 0.7334), (-0.6708, -0.1625, 0.7236), (-0.6457, -0.3128, 0.6966), (-0.719, 0.3731, 0.5863), (-0.7534, 0.2346, 0.6143), (-0.7725, 0.08018, 0.6299), (-0.7725, -0.08018, 0.6299), (-0.7534, -0.2346, 0.6143), (-0.719, -0.3731, 0.5863), (-0.06348, -0.1954, 0.9787), (-0.1741, -0.2829, 0.9432), (-0.02541, -0.3312, 0.9432), (-0.2889, -0.3703, 0.8829), (-0.1382, -0.4253, 0.8944), (0.0161, -0.4694, 0.8829), (-0.3993, -0.4504, 0.7986), (-0.2534, -0.5134, 0.8199), (-0.09678, -0.5642, 0.8199), (0.05825, -0.5991, 0.7986), (-0.497, -0.5175, 0.6966), (-0.3618, -0.5878, 0.7236), (-0.2101, -0.6466, 0.7334), (-0.05279, -0.6882, 0.7236), (0.09791, -0.7108, 0.6966), (-0.5771, -0.5685, 0.5863), (-0.4559, -0.644, 0.6143), (-0.315, -0.7099, 0.6299), (-0.1625, -0.7595, 0.6299), (-0.009708, -0.789, 0.6143), (0.1327, -0.7991, 0.5863), (0.1662, -0.1207, 0.9787), (0.2152, -0.253, 0.9432), (0.3072, -0.1265, 0.9432), (0.2629, -0.3892, 0.8829), (0.3618, -0.2629, 0.8944), (0.4514, -0.1297, 0.8829), (0.305, -0.5189, 0.7986), (0.41, -0.3996, 0.8199), (0.5067, -0.2664, 0.8199), (0.5878, -0.1297, 0.7985), (0.3386, -0.6326, 0.6966), (0.4472, -0.5257, 0.7236), (0.55, -0.3996, 0.7334), (0.6382, -0.2629, 0.7236), (0.7063, -0.1265, 0.6966), (0.3624, -0.7245, 0.5863), (0.4716, -0.6326, 0.6143), (0.5778, -0.5189, 0.6299), (0.6721, -0.3892, 0.6299), (0.7474, -0.253, 0.6143), (0.801, -0.1208, 0.5863), (0.9037, 0.1954, 0.3809), (0.9215, 0.2829, 0.2661), (0.855, 0.3312, 0.3991), (0.9189, 0.3703, 0.1364), (0.8618, 0.4253, 0.2764), (0.7824, 0.4694, 0.4092), (0.8928, 0.4504, -3.13e-08), (0.8467, 0.5134, 0.1401), (0.7766, 0.5643, 0.2801), (0.6882, 0.5991, 0.4092), (0.8453, 0.5175, -0.133), (0.809, 0.5878, 0.0), (0.7499, 0.6466, 0.1401), (0.6708, 0.6882, 0.2764), (0.5792, 0.7108, 0.3991), (0.7825, 0.5685, -0.2539), (0.7534, 0.644, -0.133), (0.7043, 0.7099, 5.114e-08), (0.6361, 0.7595, 0.1364), (0.5538, 0.789, 0.2661), (0.4651, 0.7991, 0.3809), (0.09345, 0.9199, 0.3809), (0.0157, 0.9638, 0.2661), (-0.05082, 0.9155, 0.3991), (-0.0682, 0.9883, 0.1364), (-0.1382, 0.9511, 0.2764), (-0.2046, 0.8892, 0.4092), (-0.1525, 0.9883, -3.443e-07), (-0.2266, 0.9639, 0.1401), (-0.2966, 0.913, 0.2801), (-0.3571, 0.8396, 0.4092), (-0.2309, 0.9638, -0.133), (-0.309, 0.9511, -4.92e-07), (-0.3832, 0.913, 0.1401), (-0.4472, 0.8506, 0.2764), (-0.497, 0.7705, 0.3991), (-0.2989, 0.9199, -0.2539), (-0.3797, 0.9155, -0.133), (-0.4575, 0.8892, -3.835e-07), (-0.5257, 0.8396, 0.1364), (-0.5792, 0.7705, 0.2661), (-0.6163, 0.6893, 0.3809), (-0.846, 0.3731, 0.3809), (-0.9118, 0.3128, 0.2661), (-0.8864, 0.2346, 0.3991), (-0.961, 0.2405, 0.1364), (-0.9472, 0.1625, 0.2764), (-0.9089, 0.08018, 0.4092), (-0.9871, 0.1604, 1.095e-07), (-0.9867, 0.08232, 0.1401), (-0.96, -8.034e-08, 0.2801), (-0.9089, -0.08018, 0.4092), (-0.988, 0.07819, -0.133), (-1.0, -3.608e-07, 6.396e-07), (-0.9867, -0.08232, 0.1401), (-0.9472, -0.1625, 0.2764), (-0.8864, -0.2346, 0.3991), (-0.9672, -4.046e-07, -0.2539), (-0.988, -0.07819, -0.133), (-0.9871, -0.1604, 1.457e-06), (-0.961, -0.2405, 0.1364), (-0.9118, -0.3128, 0.2661), (-0.846, -0.3731, 0.3809), (-0.6163, -0.6893, 0.3809), (-0.5792, -0.7705, 0.2661), (-0.497, -0.7705, 0.3991), (-0.5257, -0.8396, 0.1364), (-0.4472, -0.8506, 0.2764), (-0.3571, -0.8396, 0.4092), (-0.4575, -0.8892, -6.26e-07), (-0.3832, -0.913, 0.1401), (-0.2966, -0.913, 0.2801), (-0.2046, -0.8892, 0.4092), (-0.3797, -0.9155, -0.133), (-0.309, -0.9511, -7.872e-07), (-0.2266, -0.9639, 0.1401), (-0.1382, -0.9511, 0.2764), (-0.05082, -0.9155, 0.3991), (-0.2989, -0.9199, -0.2539), (-0.2309, -0.9638, -0.133), (-0.1525, -0.9883, -4.943e-07), (-0.06821, -0.9883, 0.1364), (0.0157, -0.9638, 0.2661), (0.09345, -0.9199, 0.3809), (0.4651, -0.7991, 0.3809), (0.5538, -0.789, 0.2661), (0.5792, -0.7108, 0.3991), (0.6361, -0.7595, 0.1364), (0.6708, -0.6882, 0.2764), (0.6882, -0.5991, 0.4092), (0.7043, -0.7099, -1.095e-06), (0.7499, -0.6466, 0.1401), (0.7766, -0.5643, 0.2801), (0.7824, -0.4694, 0.4092), (0.7534, -0.644, -0.133), (0.809, -0.5878, -1.902e-06), (0.8467, -0.5134, 0.1401), (0.8618, -0.4253, 0.2764), (0.855, -0.3312, 0.3991), (0.7825, -0.5685, -0.2539), (0.8453, -0.5175, -0.133), (0.8928, -0.4504, -2.276e-06), (0.9189, -0.3703, 0.1364), (0.9215, -0.2829, 0.2661), (0.9037, -0.1954, 0.3809), (0.2989, 0.9199, 0.2539), (0.3797, 0.9155, 0.133), (0.2309, 0.9638, 0.133), (0.4575, 0.8892, -4.545e-09), (0.309, 0.9511, -1.307e-14), (0.1525, 0.9883, 4.545e-09), (0.5257, 0.8396, -0.1364), (0.3832, 0.913, -0.1401), (0.2266, 0.9639, -0.1401), (0.06821, 0.9883, -0.1364), (0.5792, 0.7705, -0.2661), (0.4472, 0.8506, -0.2764), (0.2966, 0.913, -0.2801), (0.1382, 0.9511, -0.2764), (-0.0157, 0.9638, -0.2661), (0.6163, 0.6893, -0.3809), (0.497, 0.7705, -0.3991), (0.3571, 0.8396, -0.4092), (0.2046, 0.8892, -0.4092), (0.05082, 0.9155, -0.3991), (-0.09345, 0.9199, -0.3809), (-0.7825, 0.5685, 0.2539), (-0.7534, 0.644, 0.133), (-0.8453, 0.5175, 0.133), (-0.7043, 0.7099, -4.545e-09), (-0.809, 0.5878, -3.922e-14), (-0.8928, 0.4504, 4.545e-09), (-0.6361, 0.7595, -0.1364), (-0.7499, 0.6466, -0.1401), (-0.8467, 0.5134, -0.1401), (-0.9189, 0.3703, -0.1364), (-0.5538, 0.789, -0.2661), (-0.6708, 0.6882, -0.2764), (-0.7766, 0.5643, -0.2801), (-0.8618, 0.4253, -0.2764), (-0.9215, 0.2829, -0.2661), (-0.4651, 0.7991, -0.3809), (-0.5792, 0.7108, -0.3991), (-0.6882, 0.5991, -0.4092), (-0.7824, 0.4694, -0.4092), (-0.855, 0.3312, -0.3991), (-0.9037, 0.1954, -0.3809), (-0.7825, -0.5685, 0.2539), (-0.8453, -0.5175, 0.133), (-0.7534, -0.644, 0.133), (-0.8928, -0.4504, -4.545e-09), (-0.809, -0.5878, 4.016e-14), (-0.7043, -0.7099, 4.545e-09), (-0.9189, -0.3703, -0.1364), (-0.8467, -0.5134, -0.1401), (-0.7499, -0.6466, -0.1401), (-0.6361, -0.7595, -0.1364), (-0.9215, -0.2829, -0.2661), (-0.8618, -0.4253, -0.2764), (-0.7766, -0.5643, -0.2801), (-0.6708, -0.6882, -0.2764), (-0.5538, -0.789, -0.2661), (-0.9037, -0.1954, -0.3809), (-0.855, -0.3312, -0.3991), (-0.7824, -0.4694, -0.4092), (-0.6882, -0.5991, -0.4092), (-0.5792, -0.7108, -0.3991), (-0.4651, -0.7991, -0.3809), (0.2989, -0.9199, 0.2539), (0.2309, -0.9638, 0.133), (0.3797, -0.9155, 0.133), (0.1525, -0.9883, -4.545e-09), (0.309, -0.9511, 1.401e-14), (0.4575, -0.8892, 4.545e-09), (0.06821, -0.9883, -0.1364), (0.2266, -0.9639, -0.1401), (0.3832, -0.913, -0.1401), (0.5257, -0.8396, -0.1364), (-0.0157, -0.9638, -0.2661), (0.1382, -0.9511, -0.2764), (0.2966, -0.913, -0.2801), (0.4472, -0.8506, -0.2764), (0.5792, -0.7705, -0.2661), (-0.09345, -0.9199, -0.3809), (0.05082, -0.9155, -0.3991), (0.2046, -0.8892, -0.4092), (0.3571, -0.8396, -0.4092), (0.497, -0.7705, -0.3991), (0.6163, -0.6893, -0.3809), (0.9672, -1.507e-08, 0.2539), (0.961, -0.2405, -0.1364), (0.961, 0.2405, -0.1364), (0.9118, -0.3128, -0.2661), (0.9472, -0.1625, -0.2764), (0.96, -3.324e-08, -0.2801), (0.9472, 0.1625, -0.2764), (0.9118, 0.3128, -0.2661), (0.846, -0.3731, -0.3809), (0.8864, -0.2346, -0.3991), (0.9089, -0.08018, -0.4092), (0.9089, 0.08018, -0.4092), (0.8864, 0.2346, -0.3991), (0.846, 0.3731, -0.3809), (0.5771, 0.5685, -0.5863), (0.497, 0.5175, -0.6966), (0.4559, 0.644, -0.6143), (0.3993, 0.4504, -0.7986), (0.3618, 0.5878, -0.7236), (0.315, 0.7099, -0.6299), (0.2889, 0.3703, -0.8829), (0.2534, 0.5134, -0.8199), (0.2101, 0.6466, -0.7334), (0.1625, 0.7595, -0.6299), (0.1741, 0.2829, -0.9432), (0.1382, 0.4253, -0.8944), (0.09678, 0.5642, -0.8199), (0.05279, 0.6882, -0.7236), (0.009708, 0.789, -0.6143), (0.06348, 0.1954, -0.9787), (0.02541, 0.3312, -0.9432), (-0.0161, 0.4694, -0.8829), (-0.05825, 0.5991, -0.7986), (-0.09792, 0.7108, -0.6966), (-0.1327, 0.7991, -0.5863), (-0.3624, 0.7245, -0.5863), (-0.3386, 0.6326, -0.6966), (-0.4716, 0.6326, -0.6143), (-0.305, 0.5189, -0.7986), (-0.4472, 0.5257, -0.7236), (-0.5778, 0.5189, -0.6299), (-0.2629, 0.3892, -0.8829), (-0.41, 0.3996, -0.8199), (-0.55, 0.3996, -0.7334), (-0.6721, 0.3892, -0.6299), (-0.2152, 0.253, -0.9432), (-0.3618, 0.2629, -0.8944), (-0.5067, 0.2664, -0.8199), (-0.6382, 0.2629, -0.7236), (-0.7474, 0.253, -0.6143), (-0.1662, 0.1207, -0.9787), (-0.3072, 0.1265, -0.9432), (-0.4514, 0.1297, -0.8829), (-0.5878, 0.1297, -0.7985), (-0.7063, 0.1265, -0.6966), (-0.801, 0.1207, -0.5863), (-0.801, -0.1207, -0.5863), (-0.7063, -0.1265, -0.6966), (-0.7474, -0.253, -0.6143), (-0.5878, -0.1297, -0.7985), (-0.6382, -0.2629, -0.7236), (-0.6721, -0.3892, -0.6299), (-0.4514, -0.1297, -0.8829), (-0.5067, -0.2664, -0.8199), (-0.55, -0.3996, -0.7334), (-0.5778, -0.5189, -0.6299), (-0.3072, -0.1265, -0.9432), (-0.3618, -0.2629, -0.8944), (-0.41, -0.3996, -0.8199), (-0.4472, -0.5257, -0.7236), (-0.4716, -0.6326, -0.6143), (-0.1662, -0.1208, -0.9787), (-0.2152, -0.253, -0.9432), (-0.2629, -0.3892, -0.8829), (-0.305, -0.5189, -0.7986), (-0.3386, -0.6326, -0.6966), (-0.3624, -0.7245, -0.5863), (0.719, 0.3731, -0.5863), (0.7534, 0.2346, -0.6143), (0.6457, 0.3128, -0.6966), (0.7725, 0.08018, -0.6299), (0.6708, 0.1625, -0.7236), (0.5518, 0.2405, -0.7986), (0.7725, -0.08018, -0.6299), (0.6798, -4.82e-07, -0.7334), (0.5665, 0.08232, -0.8199), (0.4414, 0.1604, -0.8829), (0.7534, -0.2346, -0.6143), (0.6708, -0.1625, -0.7236), (0.5665, -0.08232, -0.8199), (0.4472, -7.38e-07, -0.8944), (0.3229, 0.07819, -0.9432), (0.719, -0.3731, -0.5863), (0.6457, -0.3128, -0.6966), (0.5518, -0.2405, -0.7985), (0.4414, -0.1604, -0.8829), (0.3229, -0.07819, -0.9432), (0.2054, -5.632e-07, -0.9787), (-0.1327, -0.7991, -0.5863), (-0.09791, -0.7108, -0.6966), (0.009709, -0.789, -0.6143), (-0.05825, -0.5991, -0.7986), (0.05279, -0.6882, -0.7236), (0.1625, -0.7595, -0.6299), (-0.0161, -0.4694, -0.8829), (0.09678, -0.5642, -0.8199), (0.2101, -0.6466, -0.7334), (0.315, -0.7099, -0.6299), (0.02541, -0.3312, -0.9432), (0.1382, -0.4253, -0.8944), (0.2534, -0.5134, -0.8199), (0.3618, -0.5878, -0.7236), (0.4559, -0.644, -0.6143), (0.06348, -0.1954, -0.9787), (0.1741, -0.2829, -0.9432), (0.2889, -0.3703, -0.8829), (0.3993, -0.4504, -0.7986), (0.497, -0.5175, -0.6966), (0.5771, -0.5685, -0.5863)], [], [(0, 19, 18), (1, 25, 39), (0, 18, 53), (0, 53, 67), (0, 67, 40), (1, 39, 88), (2, 32, 102), (3, 60, 116), (4, 74, 130), (5, 81, 144), (1, 88, 103), (2, 102, 117), (3, 116, 131), (4, 130, 145), (5, 144, 89), (6, 158, 193), (7, 165, 207), (8, 172, 214), (9, 179, 221), (10, 186, 194), (200, 215, 11), (199, 222, 200), (198, 223, 199), (197, 225, 198), (196, 228, 197), (195, 232, 196), (194, 237, 195), (200, 222, 215), (222, 216, 215), (199, 223, 222), (223, 224, 222), (222, 224, 216), (224, 217, 216), (198, 225, 223), (225, 226, 223), (223, 226, 224), (226, 227, 224), (224, 227, 217), (227, 218, 217), (197, 228, 225), (228, 229, 225), (225, 229, 226), (229, 230, 226), (226, 230, 227), (230, 231, 227), (227, 231, 218), (231, 219, 218), (196, 232, 228), (232, 233, 228), (228, 233, 229), (233, 234, 229), (229, 234, 230), (234, 235, 230), (230, 235, 231), (235, 236, 231), (231, 236, 219), (236, 220, 219), (195, 237, 232), (237, 238, 232), (232, 238, 233), (238, 239, 233), (233, 239, 234), (239, 240, 234), (234, 240, 235), (240, 241, 235), (235, 241, 236), (241, 242, 236), (236, 242, 220), (242, 221, 220), (194, 186, 237), (186, 185, 237), (237, 185, 238), (185, 184, 238), (238, 184, 239), (184, 183, 239), (239, 183, 240), (183, 182, 240), (240, 182, 241), (182, 181, 241), (241, 181, 242), (181, 180, 242), (242, 180, 221), (180, 9, 221), (215, 208, 11), (216, 243, 215), (217, 244, 216), (218, 246, 217), (219, 249, 218), (220, 253, 219), (221, 258, 220), (215, 243, 208), (243, 209, 208), (216, 244, 243), (244, 245, 243), (243, 245, 209), (245, 210, 209), (217, 246, 244), (246, 247, 244), (244, 247, 245), (247, 248, 245), (245, 248, 210), (248, 211, 210), (218, 249, 246), (249, 250, 246), (246, 250, 247), (250, 251, 247), (247, 251, 248), (251, 252, 248), (248, 252, 211), (252, 212, 211), (219, 253, 249), (253, 254, 249), (249, 254, 250), (254, 255, 250), (250, 255, 251), (255, 256, 251), (251, 256, 252), (256, 257, 252), (252, 257, 212), (257, 213, 212), (220, 258, 253), (258, 259, 253), (253, 259, 254), (259, 260, 254), (254, 260, 255), (260, 261, 255), (255, 261, 256), (261, 262, 256), (256, 262, 257), (262, 263, 257), (257, 263, 213), (263, 214, 213), (221, 179, 258), (179, 178, 258), (258, 178, 259), (178, 177, 259), (259, 177, 260), (177, 176, 260), (260, 176, 261), (176, 175, 261), (261, 175, 262), (175, 174, 262), (262, 174, 263), (174, 173, 263), (263, 173, 214), (173, 8, 214), (208, 201, 11), (209, 264, 208), (210, 265, 209), (211, 267, 210), (212, 270, 211), (213, 274, 212), (214, 279, 213), (208, 264, 201), (264, 202, 201), (209, 265, 264), (265, 266, 264), (264, 266, 202), (266, 203, 202), (210, 267, 265), (267, 268, 265), (265, 268, 266), (268, 269, 266), (266, 269, 203), (269, 204, 203), (211, 270, 267), (270, 271, 267), (267, 271, 268), (271, 272, 268), (268, 272, 269), (272, 273, 269), (269, 273, 204), (273, 205, 204), (212, 274, 270), (274, 275, 270), (270, 275, 271), (275, 276, 271), (271, 276, 272), (276, 277, 272), (272, 277, 273), (277, 278, 273), (273, 278, 205), (278, 206, 205), (213, 279, 274), (279, 280, 274), (274, 280, 275), (280, 281, 275), (275, 281, 276), (281, 282, 276), (276, 282, 277), (282, 283, 277), (277, 283, 278), (283, 284, 278), (278, 284, 206), (284, 207, 206), (214, 172, 279), (172, 171, 279), (279, 171, 280), (171, 170, 280), (280, 170, 281), (170, 169, 281), (281, 169, 282), (169, 168, 282), (282, 168, 283), (168, 167, 283), (283, 167, 284), (167, 166, 284), (284, 166, 207), (166, 7, 207), (201, 187, 11), (202, 285, 201), (203, 286, 202), (204, 288, 203), (205, 291, 204), (206, 295, 205), (207, 300, 206), (201, 285, 187), (285, 188, 187), (202, 286, 285), (286, 287, 285), (285, 287, 188), (287, 189, 188), (203, 288, 286), (288, 289, 286), (286, 289, 287), (289, 290, 287), (287, 290, 189), (290, 190, 189), (204, 291, 288), (291, 292, 288), (288, 292, 289), (292, 293, 289), (289, 293, 290), (293, 294, 290), (290, 294, 190), (294, 191, 190), (205, 295, 291), (295, 296, 291), (291, 296, 292), (296, 297, 292), (292, 297, 293), (297, 298, 293), (293, 298, 294), (298, 299, 294), (294, 299, 191), (299, 192, 191), (206, 300, 295), (300, 301, 295), (295, 301, 296), (301, 302, 296), (296, 302, 297), (302, 303, 297), (297, 303, 298), (303, 304, 298), (298, 304, 299), (304, 305, 299), (299, 305, 192), (305, 193, 192), (207, 165, 300), (165, 164, 300), (300, 164, 301), (164, 163, 301), (301, 163, 302), (163, 162, 302), (302, 162, 303), (162, 161, 303), (303, 161, 304), (161, 160, 304), (304, 160, 305), (160, 159, 305), (305, 159, 193), (159, 6, 193), (187, 200, 11), (188, 306, 187), (189, 307, 188), (190, 309, 189), (191, 312, 190), (192, 316, 191), (193, 321, 192), (187, 306, 200), (306, 199, 200), (188, 307, 306), (307, 308, 306), (306, 308, 199), (308, 198, 199), (189, 309, 307), (309, 310, 307), (307, 310, 308), (310, 311, 308), (308, 311, 198), (311, 197, 198), (190, 312, 309), (312, 313, 309), (309, 313, 310), (313, 314, 310), (310, 314, 311), (314, 315, 311), (311, 315, 197), (315, 196, 197), (191, 316, 312), (316, 317, 312), (312, 317, 313), (317, 318, 313), (313, 318, 314), (318, 319, 314), (314, 319, 315), (319, 320, 315), (315, 320, 196), (320, 195, 196), (192, 321, 316), (321, 322, 316), (316, 322, 317), (322, 323, 317), (317, 323, 318), (323, 324, 318), (318, 324, 319), (324, 325, 319), (319, 325, 320), (325, 326, 320), (320, 326, 195), (326, 194, 195), (193, 158, 321), (158, 157, 321), (321, 157, 322), (157, 156, 322), (322, 156, 323), (156, 155, 323), (323, 155, 324), (155, 154, 324), (324, 154, 325), (154, 153, 325), (325, 153, 326), (153, 152, 326), (326, 152, 194), (152, 10, 194), (95, 186, 10), (94, 327, 95), (93, 328, 94), (92, 330, 93), (91, 333, 92), (90, 337, 91), (89, 342, 90), (95, 327, 186), (327, 185, 186), (94, 328, 327), (328, 329, 327), (327, 329, 185), (329, 184, 185), (93, 330, 328), (330, 331, 328), (328, 331, 329), (331, 332, 329), (329, 332, 184), (332, 183, 184), (92, 333, 330), (333, 334, 330), (330, 334, 331), (334, 335, 331), (331, 335, 332), (335, 336, 332), (332, 336, 183), (336, 182, 183), (91, 337, 333), (337, 338, 333), (333, 338, 334), (338, 339, 334), (334, 339, 335), (339, 340, 335), (335, 340, 336), (340, 341, 336), (336, 341, 182), (341, 181, 182), (90, 342, 337), (342, 343, 337), (337, 343, 338), (343, 344, 338), (338, 344, 339), (344, 345, 339), (339, 345, 340), (345, 346, 340), (340, 346, 341), (346, 347, 341), (341, 347, 181), (347, 180, 181), (89, 144, 342), (144, 143, 342), (342, 143, 343), (143, 142, 343), (343, 142, 344), (142, 141, 344), (344, 141, 345), (141, 140, 345), (345, 140, 346), (140, 139, 346), (346, 139, 347), (139, 138, 347), (347, 138, 180), (138, 9, 180), (151, 179, 9), (150, 348, 151), (149, 349, 150), (148, 351, 149), (147, 354, 148), (146, 358, 147), (145, 363, 146), (151, 348, 179), (348, 178, 179), (150, 349, 348), (349, 350, 348), (348, 350, 178), (350, 177, 178), (149, 351, 349), (351, 352, 349), (349, 352, 350), (352, 353, 350), (350, 353, 177), (353, 176, 177), (148, 354, 351), (354, 355, 351), (351, 355, 352), (355, 356, 352), (352, 356, 353), (356, 357, 353), (353, 357, 176), (357, 175, 176), (147, 358, 354), (358, 359, 354), (354, 359, 355), (359, 360, 355), (355, 360, 356), (360, 361, 356), (356, 361, 357), (361, 362, 357), (357, 362, 175), (362, 174, 175), (146, 363, 358), (363, 364, 358), (358, 364, 359), (364, 365, 359), (359, 365, 360), (365, 366, 360), (360, 366, 361), (366, 367, 361), (361, 367, 362), (367, 368, 362), (362, 368, 174), (368, 173, 174), (145, 130, 363), (130, 129, 363), (363, 129, 364), (129, 128, 364), (364, 128, 365), (128, 127, 365), (365, 127, 366), (127, 126, 366), (366, 126, 367), (126, 125, 367), (367, 125, 368), (125, 124, 368), (368, 124, 173), (124, 8, 173), (137, 172, 8), (136, 369, 137), (135, 370, 136), (134, 372, 135), (133, 375, 134), (132, 379, 133), (131, 384, 132), (137, 369, 172), (369, 171, 172), (136, 370, 369), (370, 371, 369), (369, 371, 171), (371, 170, 171), (135, 372, 370), (372, 373, 370), (370, 373, 371), (373, 374, 371), (371, 374, 170), (374, 169, 170), (134, 375, 372), (375, 376, 372), (372, 376, 373), (376, 377, 373), (373, 377, 374), (377, 378, 374), (374, 378, 169), (378, 168, 169), (133, 379, 375), (379, 380, 375), (375, 380, 376), (380, 381, 376), (376, 381, 377), (381, 382, 377), (377, 382, 378), (382, 383, 378), (378, 383, 168), (383, 167, 168), (132, 384, 379), (384, 385, 379), (379, 385, 380), (385, 386, 380), (380, 386, 381), (386, 387, 381), (381, 387, 382), (387, 388, 382), (382, 388, 383), (388, 389, 383), (383, 389, 167), (389, 166, 167), (131, 116, 384), (116, 115, 384), (384, 115, 385), (115, 114, 385), (385, 114, 386), (114, 113, 386), (386, 113, 387), (113, 112, 387), (387, 112, 388), (112, 111, 388), (388, 111, 389), (111, 110, 389), (389, 110, 166), (110, 7, 166), (123, 165, 7), (122, 390, 123), (121, 391, 122), (120, 393, 121), (119, 396, 120), (118, 400, 119), (117, 405, 118), (123, 390, 165), (390, 164, 165), (122, 391, 390), (391, 392, 390), (390, 392, 164), (392, 163, 164), (121, 393, 391), (393, 394, 391), (391, 394, 392), (394, 395, 392), (392, 395, 163), (395, 162, 163), (120, 396, 393), (396, 397, 393), (393, 397, 394), (397, 398, 394), (394, 398, 395), (398, 399, 395), (395, 399, 162), (399, 161, 162), (119, 400, 396), (400, 401, 396), (396, 401, 397), (401, 402, 397), (397, 402, 398), (402, 403, 398), (398, 403, 399), (403, 404, 399), (399, 404, 161), (404, 160, 161), (118, 405, 400), (405, 406, 400), (400, 406, 401), (406, 407, 401), (401, 407, 402), (407, 408, 402), (402, 408, 403), (408, 409, 403), (403, 409, 404), (409, 410, 404), (404, 410, 160), (410, 159, 160), (117, 102, 405), (102, 101, 405), (405, 101, 406), (101, 100, 406), (406, 100, 407), (100, 99, 407), (407, 99, 408), (99, 98, 408), (408, 98, 409), (98, 97, 409), (409, 97, 410), (97, 96, 410), (410, 96, 159), (96, 6, 159), (109, 158, 6), (108, 411, 109), (107, 412, 108), (106, 414, 107), (105, 417, 106), (104, 421, 105), (103, 426, 104), (109, 411, 158), (411, 157, 158), (108, 412, 411), (412, 413, 411), (411, 413, 157), (413, 156, 157), (107, 414, 412), (414, 415, 412), (412, 415, 413), (415, 416, 413), (413, 416, 156), (416, 155, 156), (106, 417, 414), (417, 418, 414), (414, 418, 415), (418, 419, 415), (415, 419, 416), (419, 420, 416), (416, 420, 155), (420, 154, 155), (105, 421, 417), (421, 422, 417), (417, 422, 418), (422, 423, 418), (418, 423, 419), (423, 424, 419), (419, 424, 420), (424, 425, 420), (420, 425, 154), (425, 153, 154), (104, 426, 421), (426, 427, 421), (421, 427, 422), (427, 428, 422), (422, 428, 423), (428, 429, 423), (423, 429, 424), (429, 430, 424), (424, 430, 425), (430, 431, 425), (425, 431, 153), (431, 152, 153), (103, 88, 426), (88, 87, 426), (426, 87, 427), (87, 86, 427), (427, 86, 428), (86, 85, 428), (428, 85, 429), (85, 84, 429), (429, 84, 430), (84, 83, 430), (430, 83, 431), (83, 82, 431), (431, 82, 152), (82, 10, 152), (138, 151, 9), (139, 432, 138), (140, 433, 139), (141, 435, 140), (142, 438, 141), (143, 442, 142), (144, 447, 143), (138, 432, 151), (432, 150, 151), (139, 433, 432), (433, 434, 432), (432, 434, 150), (434, 149, 150), (140, 435, 433), (435, 436, 433), (433, 436, 434), (436, 437, 434), (434, 437, 149), (437, 148, 149), (141, 438, 435), (438, 439, 435), (435, 439, 436), (439, 440, 436), (436, 440, 437), (440, 441, 437), (437, 441, 148), (441, 147, 148), (142, 442, 438), (442, 443, 438), (438, 443, 439), (443, 444, 439), (439, 444, 440), (444, 445, 440), (440, 445, 441), (445, 446, 441), (441, 446, 147), (446, 146, 147), (143, 447, 442), (447, 448, 442), (442, 448, 443), (448, 449, 443), (443, 449, 444), (449, 450, 444), (444, 450, 445), (450, 451, 445), (445, 451, 446), (451, 452, 446), (446, 452, 146), (452, 145, 146), (144, 81, 447), (81, 80, 447), (447, 80, 448), (80, 79, 448), (448, 79, 449), (79, 78, 449), (449, 78, 450), (78, 77, 450), (450, 77, 451), (77, 76, 451), (451, 76, 452), (76, 75, 452), (452, 75, 145), (75, 4, 145), (124, 137, 8), (125, 453, 124), (126, 454, 125), (127, 456, 126), (128, 459, 127), (129, 463, 128), (130, 468, 129), (124, 453, 137), (453, 136, 137), (125, 454, 453), (454, 455, 453), (453, 455, 136), (455, 135, 136), (126, 456, 454), (456, 457, 454), (454, 457, 455), (457, 458, 455), (455, 458, 135), (458, 134, 135), (127, 459, 456), (459, 460, 456), (456, 460, 457), (460, 461, 457), (457, 461, 458), (461, 462, 458), (458, 462, 134), (462, 133, 134), (128, 463, 459), (463, 464, 459), (459, 464, 460), (464, 465, 460), (460, 465, 461), (465, 466, 461), (461, 466, 462), (466, 467, 462), (462, 467, 133), (467, 132, 133), (129, 468, 463), (468, 469, 463), (463, 469, 464), (469, 470, 464), (464, 470, 465), (470, 471, 465), (465, 471, 466), (471, 472, 466), (466, 472, 467), (472, 473, 467), (467, 473, 132), (473, 131, 132), (130, 74, 468), (74, 73, 468), (468, 73, 469), (73, 72, 469), (469, 72, 470), (72, 71, 470), (470, 71, 471), (71, 70, 471), (471, 70, 472), (70, 69, 472), (472, 69, 473), (69, 68, 473), (473, 68, 131), (68, 3, 131), (110, 123, 7), (111, 474, 110), (112, 475, 111), (113, 477, 112), (114, 480, 113), (115, 484, 114), (116, 489, 115), (110, 474, 123), (474, 122, 123), (111, 475, 474), (475, 476, 474), (474, 476, 122), (476, 121, 122), (112, 477, 475), (477, 478, 475), (475, 478, 476), (478, 479, 476), (476, 479, 121), (479, 120, 121), (113, 480, 477), (480, 481, 477), (477, 481, 478), (481, 482, 478), (478, 482, 479), (482, 483, 479), (479, 483, 120), (483, 119, 120), (114, 484, 480), (484, 485, 480), (480, 485, 481), (485, 486, 481), (481, 486, 482), (486, 487, 482), (482, 487, 483), (487, 488, 483), (483, 488, 119), (488, 118, 119), (115, 489, 484), (489, 490, 484), (484, 490, 485), (490, 491, 485), (485, 491, 486), (491, 492, 486), (486, 492, 487), (492, 493, 487), (487, 493, 488), (493, 494, 488), (488, 494, 118), (494, 117, 118), (116, 60, 489), (60, 59, 489), (489, 59, 490), (59, 58, 490), (490, 58, 491), (58, 57, 491), (491, 57, 492), (57, 56, 492), (492, 56, 493), (56, 55, 493), (493, 55, 494), (55, 54, 494), (494, 54, 117), (54, 2, 117), (96, 109, 6), (97, 495, 96), (98, 496, 97), (99, 498, 98), (100, 501, 99), (101, 505, 100), (102, 510, 101), (96, 495, 109), (495, 108, 109), (97, 496, 495), (496, 497, 495), (495, 497, 108), (497, 107, 108), (98, 498, 496), (498, 499, 496), (496, 499, 497), (499, 500, 497), (497, 500, 107), (500, 106, 107), (99, 501, 498), (501, 502, 498), (498, 502, 499), (502, 503, 499), (499, 503, 500), (503, 504, 500), (500, 504, 106), (504, 105, 106), (100, 505, 501), (505, 506, 501), (501, 506, 502), (506, 507, 502), (502, 507, 503), (507, 508, 503), (503, 508, 504), (508, 509, 504), (504, 509, 105), (509, 104, 105), (101, 510, 505), (510, 511, 505), (505, 511, 506), (511, 512, 506), (506, 512, 507), (512, 513, 507), (507, 513, 508), (513, 514, 508), (508, 514, 509), (514, 515, 509), (509, 515, 104), (515, 103, 104), (102, 32, 510), (32, 31, 510), (510, 31, 511), (31, 30, 511), (511, 30, 512), (30, 29, 512), (512, 29, 513), (29, 28, 513), (513, 28, 514), (28, 27, 514), (514, 27, 515), (27, 26, 515), (515, 26, 103), (26, 1, 103), (82, 95, 10), (83, 516, 82), (86, 517, 85), (87, 519, 86), (88, 524, 87), (82, 516, 95), (516, 94, 95), (518, 91, 92), (86, 519, 517), (519, 520, 517), (522, 523, 518), (518, 523, 91), (523, 90, 91), (87, 524, 519), (524, 525, 519), (519, 525, 520), (525, 526, 520), (520, 526, 521), (526, 527, 521), (521, 527, 522), (527, 528, 522), (522, 528, 523), (528, 529, 523), (523, 529, 90), (529, 89, 90), (88, 39, 524), (39, 38, 524), (524, 38, 525), (38, 37, 525), (525, 37, 526), (37, 36, 526), (526, 36, 527), (36, 35, 527), (527, 35, 528), (35, 34, 528), (528, 34, 529), (34, 33, 529), (529, 33, 89), (33, 5, 89), (46, 81, 5), (45, 530, 46), (44, 531, 45), (43, 533, 44), (42, 536, 43), (41, 540, 42), (40, 545, 41), (46, 530, 81), (530, 80, 81), (45, 531, 530), (531, 532, 530), (530, 532, 80), (532, 79, 80), (44, 533, 531), (533, 534, 531), (531, 534, 532), (534, 535, 532), (532, 535, 79), (535, 78, 79), (43, 536, 533), (536, 537, 533), (533, 537, 534), (537, 538, 534), (534, 538, 535), (538, 539, 535), (535, 539, 78), (539, 77, 78), (42, 540, 536), (540, 541, 536), (536, 541, 537), (541, 542, 537), (537, 542, 538), (542, 543, 538), (538, 543, 539), (543, 544, 539), (539, 544, 77), (544, 76, 77), (41, 545, 540), (545, 546, 540), (540, 546, 541), (546, 547, 541), (541, 547, 542), (547, 548, 542), (542, 548, 543), (548, 549, 543), (543, 549, 544), (549, 550, 544), (544, 550, 76), (550, 75, 76), (40, 67, 545), (67, 66, 545), (545, 66, 546), (66, 65, 546), (546, 65, 547), (65, 64, 547), (547, 64, 548), (64, 63, 548), (548, 63, 549), (63, 62, 549), (549, 62, 550), (62, 61, 550), (550, 61, 75), (61, 4, 75), (61, 74, 4), (62, 551, 61), (63, 552, 62), (64, 554, 63), (65, 557, 64), (66, 561, 65), (67, 566, 66), (61, 551, 74), (551, 73, 74), (62, 552, 551), (552, 553, 551), (551, 553, 73), (553, 72, 73), (63, 554, 552), (554, 555, 552), (552, 555, 553), (555, 556, 553), (553, 556, 72), (556, 71, 72), (64, 557, 554), (557, 558, 554), (554, 558, 555), (558, 559, 555), (555, 559, 556), (559, 560, 556), (556, 560, 71), (560, 70, 71), (65, 561, 557), (561, 562, 557), (557, 562, 558), (562, 563, 558), (558, 563, 559), (563, 564, 559), (559, 564, 560), (564, 565, 560), (560, 565, 70), (565, 69, 70), (66, 566, 561), (566, 567, 561), (561, 567, 562), (567, 568, 562), (562, 568, 563), (568, 569, 563), (563, 569, 564), (569, 570, 564), (564, 570, 565), (570, 571, 565), (565, 571, 69), (571, 68, 69), (67, 53, 566), (53, 52, 566), (566, 52, 567), (52, 51, 567), (567, 51, 568), (51, 50, 568), (568, 50, 569), (50, 49, 569), (569, 49, 570), (49, 48, 570), (570, 48, 571), (48, 47, 571), (571, 47, 68), (47, 3, 68), (47, 60, 3), (48, 572, 47), (49, 573, 48), (50, 575, 49), (51, 578, 50), (52, 582, 51), (53, 587, 52), (47, 572, 60), (572, 59, 60), (48, 573, 572), (573, 574, 572), (572, 574, 59), (574, 58, 59), (49, 575, 573), (575, 576, 573), (573, 576, 574), (576, 577, 574), (574, 577, 58), (577, 57, 58), (50, 578, 575), (578, 579, 575), (575, 579, 576), (579, 580, 576), (576, 580, 577), (580, 581, 577), (577, 581, 57), (581, 56, 57), (51, 582, 578), (582, 583, 578), (578, 583, 579), (583, 584, 579), (579, 584, 580), (584, 585, 580), (580, 585, 581), (585, 586, 581), (581, 586, 56), (586, 55, 56), (52, 587, 582), (587, 588, 582), (582, 588, 583), (588, 589, 583), (583, 589, 584), (589, 590, 584), (584, 590, 585), (590, 591, 585), (585, 591, 586), (591, 592, 586), (586, 592, 55), (592, 54, 55), (53, 18, 587), (18, 17, 587), (587, 17, 588), (17, 16, 588), (588, 16, 589), (16, 15, 589), (589, 15, 590), (15, 14, 590), (590, 14, 591), (14, 13, 591), (591, 13, 592), (13, 12, 592), (592, 12, 54), (12, 2, 54), (33, 46, 5), (34, 593, 33), (35, 594, 34), (36, 596, 35), (37, 599, 36), (38, 603, 37), (39, 608, 38), (33, 593, 46), (593, 45, 46), (34, 594, 593), (594, 595, 593), (593, 595, 45), (595, 44, 45), (35, 596, 594), (596, 597, 594), (594, 597, 595), (597, 598, 595), (595, 598, 44), (598, 43, 44), (36, 599, 596), (599, 600, 596), (596, 600, 597), (600, 601, 597), (597, 601, 598), (601, 602, 598), (598, 602, 43), (602, 42, 43), (37, 603, 599), (603, 604, 599), (599, 604, 600), (604, 605, 600), (600, 605, 601), (605, 606, 601), (601, 606, 602), (606, 607, 602), (602, 607, 42), (607, 41, 42), (38, 608, 603), (608, 609, 603), (603, 609, 604), (609, 610, 604), (604, 610, 605), (610, 611, 605), (605, 611, 606), (611, 612, 606), (606, 612, 607), (612, 613, 607), (607, 613, 41), (613, 40, 41), (39, 25, 608), (25, 24, 608), (608, 24, 609), (24, 23, 609), (609, 23, 610), (23, 22, 610), (610, 22, 611), (22, 21, 611), (611, 21, 612), (21, 20, 612), (612, 20, 613), (20, 19, 613), (613, 19, 40), (19, 0, 40), (12, 32, 2), (13, 614, 12), (14, 615, 13), (15, 617, 14), (16, 620, 15), (17, 624, 16), (18, 629, 17), (12, 614, 32), (614, 31, 32), (13, 615, 614), (615, 616, 614), (614, 616, 31), (616, 30, 31), (14, 617, 615), (617, 618, 615), (615, 618, 616), (618, 619, 616), (616, 619, 30), (619, 29, 30), (15, 620, 617), (620, 621, 617), (617, 621, 618), (621, 622, 618), (618, 622, 619), (622, 623, 619), (619, 623, 29), (623, 28, 29), (16, 624, 620), (624, 625, 620), (620, 625, 621), (625, 626, 621), (621, 626, 622), (626, 627, 622), (622, 627, 623), (627, 628, 623), (623, 628, 28), (628, 27, 28), (17, 629, 624), (629, 630, 624), (624, 630, 625), (630, 631, 625), (625, 631, 626), (631, 632, 626), (626, 632, 627), (632, 633, 627), (627, 633, 628), (633, 634, 628), (628, 634, 27), (634, 26, 27), (18, 19, 629), (19, 20, 629), (629, 20, 630), (20, 21, 630), (630, 21, 631), (21, 22, 631), (631, 22, 632), (22, 23, 632), (632, 23, 633), (23, 24, 633), (633, 24, 634), (24, 25, 634), (634, 25, 26), (25, 1, 26), (635, 653, 654), (636, 674, 660), (635, 688, 653), (635, 702, 688), (635, 675, 702), (636, 723, 674), (637, 737, 667), (638, 751, 695), (639, 765, 709), (640, 779, 716), (636, 738, 723), (637, 752, 737), (638, 766, 751), (639, 780, 765), (640, 724, 779), (641, 828, 793), (642, 842, 800), (643, 849, 807), (644, 856, 814), (645, 829, 821), (835, 646, 850), (834, 835, 857), (833, 834, 858), (832, 833, 860), (831, 832, 863), (830, 831, 867), (829, 830, 872), (835, 850, 857), (857, 850, 851), (834, 857, 858), (858, 857, 859), (857, 851, 859), (859, 851, 852), (833, 858, 860), (860, 858, 861), (858, 859, 861), (861, 859, 862), (859, 852, 862), (862, 852, 853), (832, 860, 863), (863, 860, 864), (860, 861, 864), (864, 861, 865), (861, 862, 865), (865, 862, 866), (862, 853, 866), (866, 853, 854), (831, 863, 867), (867, 863, 868), (863, 864, 868), (868, 864, 869), (864, 865, 869), (869, 865, 870), (865, 866, 870), (870, 866, 871), (866, 854, 871), (871, 854, 855), (830, 867, 872), (872, 867, 873), (867, 868, 873), (873, 868, 874), (868, 869, 874), (874, 869, 875), (869, 870, 875), (875, 870, 876), (870, 871, 876), (876, 871, 877), (871, 855, 877), (877, 855, 856), (829, 872, 821), (821, 872, 820), (872, 873, 820), (820, 873, 819), (873, 874, 819), (819, 874, 818), (874, 875, 818), (818, 875, 817), (875, 876, 817), (817, 876, 816), (876, 877, 816), (816, 877, 815), (877, 856, 815), (815, 856, 644), (850, 646, 843), (851, 850, 878), (852, 851, 879), (853, 852, 881), (854, 853, 884), (855, 854, 888), (856, 855, 893), (850, 843, 878), (878, 843, 844), (851, 878, 879), (879, 878, 880), (878, 844, 880), (880, 844, 845), (852, 879, 881), (881, 879, 882), (879, 880, 882), (882, 880, 883), (880, 845, 883), (883, 845, 846), (853, 881, 884), (884, 881, 885), (881, 882, 885), (885, 882, 886), (882, 883, 886), (886, 883, 887), (883, 846, 887), (887, 846, 847), (854, 884, 888), (888, 884, 889), (884, 885, 889), (889, 885, 890), (885, 886, 890), (890, 886, 891), (886, 887, 891), (891, 887, 892), (887, 847, 892), (892, 847, 848), (855, 888, 893), (893, 888, 894), (888, 889, 894), (894, 889, 895), (889, 890, 895), (895, 890, 896), (890, 891, 896), (896, 891, 897), (891, 892, 897), (897, 892, 898), (892, 848, 898), (898, 848, 849), (856, 893, 814), (814, 893, 813), (893, 894, 813), (813, 894, 812), (894, 895, 812), (812, 895, 811), (895, 896, 811), (811, 896, 810), (896, 897, 810), (810, 897, 809), (897, 898, 809), (809, 898, 808), (898, 849, 808), (808, 849, 643), (843, 646, 836), (844, 843, 899), (845, 844, 900), (846, 845, 902), (847, 846, 905), (848, 847, 909), (849, 848, 914), (843, 836, 899), (899, 836, 837), (844, 899, 900), (900, 899, 901), (899, 837, 901), (901, 837, 838), (845, 900, 902), (902, 900, 903), (900, 901, 903), (903, 901, 904), (901, 838, 904), (904, 838, 839), (846, 902, 905), (905, 902, 906), (902, 903, 906), (906, 903, 907), (903, 904, 907), (907, 904, 908), (904, 839, 908), (908, 839, 840), (847, 905, 909), (909, 905, 910), (905, 906, 910), (910, 906, 911), (906, 907, 911), (911, 907, 912), (907, 908, 912), (912, 908, 913), (908, 840, 913), (913, 840, 841), (848, 909, 914), (914, 909, 915), (909, 910, 915), (915, 910, 916), (910, 911, 916), (916, 911, 917), (911, 912, 917), (917, 912, 918), (912, 913, 918), (918, 913, 919), (913, 841, 919), (919, 841, 842), (849, 914, 807), (807, 914, 806), (914, 915, 806), (806, 915, 805), (915, 916, 805), (805, 916, 804), (916, 917, 804), (804, 917, 803), (917, 918, 803), (803, 918, 802), (918, 919, 802), (802, 919, 801), (919, 842, 801), (801, 842, 642), (836, 646, 822), (837, 836, 920), (838, 837, 921), (839, 838, 923), (840, 839, 926), (841, 840, 930), (842, 841, 935), (836, 822, 920), (920, 822, 823), (837, 920, 921), (921, 920, 922), (920, 823, 922), (922, 823, 824), (838, 921, 923), (923, 921, 924), (921, 922, 924), (924, 922, 925), (922, 824, 925), (925, 824, 825), (839, 923, 926), (926, 923, 927), (923, 924, 927), (927, 924, 928), (924, 925, 928), (928, 925, 929), (925, 825, 929), (929, 825, 826), (840, 926, 930), (930, 926, 931), (926, 927, 931), (931, 927, 932), (927, 928, 932), (932, 928, 933), (928, 929, 933), (933, 929, 934), (929, 826, 934), (934, 826, 827), (841, 930, 935), (935, 930, 936), (930, 931, 936), (936, 931, 937), (931, 932, 937), (937, 932, 938), (932, 933, 938), (938, 933, 939), (933, 934, 939), (939, 934, 940), (934, 827, 940), (940, 827, 828), (842, 935, 800), (800, 935, 799), (935, 936, 799), (799, 936, 798), (936, 937, 798), (798, 937, 797), (937, 938, 797), (797, 938, 796), (938, 939, 796), (796, 939, 795), (939, 940, 795), (795, 940, 794), (940, 828, 794), (794, 828, 641), (822, 646, 835), (823, 822, 941), (824, 823, 942), (825, 824, 944), (826, 825, 947), (827, 826, 951), (828, 827, 956), (822, 835, 941), (941, 835, 834), (823, 941, 942), (942, 941, 943), (941, 834, 943), (943, 834, 833), (824, 942, 944), (944, 942, 945), (942, 943, 945), (945, 943, 946), (943, 833, 946), (946, 833, 832), (825, 944, 947), (947, 944, 948), (944, 945, 948), (948, 945, 949), (945, 946, 949), (949, 946, 950), (946, 832, 950), (950, 832, 831), (826, 947, 951), (951, 947, 952), (947, 948, 952), (952, 948, 953), (948, 949, 953), (953, 949, 954), (949, 950, 954), (954, 950, 955), (950, 831, 955), (955, 831, 830), (827, 951, 956), (956, 951, 957), (951, 952, 957), (957, 952, 958), (952, 953, 958), (958, 953, 959), (953, 954, 959), (959, 954, 960), (954, 955, 960), (960, 955, 961), (955, 830, 961), (961, 830, 829), (828, 956, 793), (793, 956, 792), (956, 957, 792), (792, 957, 791), (957, 958, 791), (791, 958, 790), (958, 959, 790), (790, 959, 789), (959, 960, 789), (789, 960, 788), (960, 961, 788), (788, 961, 787), (961, 829, 787), (787, 829, 645), (730, 645, 821), (729, 730, 962), (728, 729, 963), (727, 728, 965), (726, 727, 968), (725, 726, 972), (724, 725, 977), (730, 821, 962), (962, 821, 820), (729, 962, 963), (963, 962, 964), (962, 820, 964), (964, 820, 819), (728, 963, 965), (965, 963, 966), (963, 964, 966), (966, 964, 967), (964, 819, 967), (967, 819, 818), (727, 965, 968), (968, 965, 969), (965, 966, 969), (969, 966, 970), (966, 967, 970), (970, 967, 971), (967, 818, 971), (971, 818, 817), (726, 968, 972), (972, 968, 973), (968, 969, 973), (973, 969, 974), (969, 970, 974), (974, 970, 975), (970, 971, 975), (975, 971, 976), (971, 817, 976), (976, 817, 816), (725, 972, 977), (977, 972, 978), (972, 973, 978), (978, 973, 979), (973, 974, 979), (979, 974, 980), (974, 975, 980), (980, 975, 981), (975, 976, 981), (981, 976, 982), (976, 816, 982), (982, 816, 815), (724, 977, 779), (779, 977, 778), (977, 978, 778), (778, 978, 777), (978, 979, 777), (777, 979, 776), (979, 980, 776), (776, 980, 775), (980, 981, 775), (775, 981, 774), (981, 982, 774), (774, 982, 773), (982, 815, 773), (773, 815, 644), (786, 644, 814), (785, 786, 983), (784, 785, 984), (783, 784, 986), (782, 783, 989), (781, 782, 993), (780, 781, 998), (786, 814, 983), (983, 814, 813), (785, 983, 984), (984, 983, 985), (983, 813, 985), (985, 813, 812), (784, 984, 986), (986, 984, 987), (984, 985, 987), (987, 985, 988), (985, 812, 988), (988, 812, 811), (783, 986, 989), (989, 986, 990), (986, 987, 990), (990, 987, 991), (987, 988, 991), (991, 988, 992), (988, 811, 992), (992, 811, 810), (782, 989, 993), (993, 989, 994), (989, 990, 994), (994, 990, 995), (990, 991, 995), (995, 991, 996), (991, 992, 996), (996, 992, 997), (992, 810, 997), (997, 810, 809), (781, 993, 998), (998, 993, 999), (993, 994, 999), (999, 994, 1000), (994, 995, 1000), (1000, 995, 1001), (995, 996, 1001), (1001, 996, 1002), (996, 997, 1002), (1002, 997, 1003), (997, 809, 1003), (1003, 809, 808), (780, 998, 765), (765, 998, 764), (998, 999, 764), (764, 999, 763), (999, 1000, 763), (763, 1000, 762), (1000, 1001, 762), (762, 1001, 761), (1001, 1002, 761), (761, 1002, 760), (1002, 1003, 760), (760, 1003, 759), (1003, 808, 759), (759, 808, 643), (772, 643, 807), (771, 772, 1004), (770, 771, 1005), (769, 770, 1007), (768, 769, 1010), (767, 768, 1014), (766, 767, 1019), (772, 807, 1004), (1004, 807, 806), (771, 1004, 1005), (1005, 1004, 1006), (1004, 806, 1006), (1006, 806, 805), (770, 1005, 1007), (1007, 1005, 1008), (1005, 1006, 1008), (1008, 1006, 1009), (1006, 805, 1009), (1009, 805, 804), (769, 1007, 1010), (1010, 1007, 1011), (1007, 1008, 1011), (1011, 1008, 1012), (1008, 1009, 1012), (1012, 1009, 1013), (1009, 804, 1013), (1013, 804, 803), (768, 1010, 1014), (1014, 1010, 1015), (1010, 1011, 1015), (1015, 1011, 1016), (1011, 1012, 1016), (1016, 1012, 1017), (1012, 1013, 1017), (1017, 1013, 1018), (1013, 803, 1018), (1018, 803, 802), (767, 1014, 1019), (1019, 1014, 1020), (1014, 1015, 1020), (1020, 1015, 1021), (1015, 1016, 1021), (1021, 1016, 1022), (1016, 1017, 1022), (1022, 1017, 1023), (1017, 1018, 1023), (1023, 1018, 1024), (1018, 802, 1024), (1024, 802, 801), (766, 1019, 751), (751, 1019, 750), (1019, 1020, 750), (750, 1020, 749), (1020, 1021, 749), (749, 1021, 748), (1021, 1022, 748), (748, 1022, 747), (1022, 1023, 747), (747, 1023, 746), (1023, 1024, 746), (746, 1024, 745), (1024, 801, 745), (745, 801, 642), (758, 642, 800), (757, 758, 1025), (756, 757, 1026), (755, 756, 1028), (754, 755, 1031), (753, 754, 1035), (752, 753, 1040), (758, 800, 1025), (1025, 800, 799), (757, 1025, 1026), (1026, 1025, 1027), (1025, 799, 1027), (1027, 799, 798), (756, 1026, 1028), (1028, 1026, 1029), (1026, 1027, 1029), (1029, 1027, 1030), (1027, 798, 1030), (1030, 798, 797), (755, 1028, 1031), (1031, 1028, 1032), (1028, 1029, 1032), (1032, 1029, 1033), (1029, 1030, 1033), (1033, 1030, 1034), (1030, 797, 1034), (1034, 797, 796), (754, 1031, 1035), (1035, 1031, 1036), (1031, 1032, 1036), (1036, 1032, 1037), (1032, 1033, 1037), (1037, 1033, 1038), (1033, 1034, 1038), (1038, 1034, 1039), (1034, 796, 1039), (1039, 796, 795), (753, 1035, 1040), (1040, 1035, 1041), (1035, 1036, 1041), (1041, 1036, 1042), (1036, 1037, 1042), (1042, 1037, 1043), (1037, 1038, 1043), (1043, 1038, 1044), (1038, 1039, 1044), (1044, 1039, 1045), (1039, 795, 1045), (1045, 795, 794), (752, 1040, 737), (737, 1040, 736), (1040, 1041, 736), (736, 1041, 735), (1041, 1042, 735), (735, 1042, 734), (1042, 1043, 734), (734, 1043, 733), (1043, 1044, 733), (733, 1044, 732), (1044, 1045, 732), (732, 1045, 731), (1045, 794, 731), (731, 794, 641), (744, 641, 793), (743, 744, 1046), (742, 743, 1047), (741, 742, 1049), (740, 741, 1052), (739, 740, 1056), (738, 739, 1061), (744, 793, 1046), (1046, 793, 792), (743, 1046, 1047), (1047, 1046, 1048), (1046, 792, 1048), (1048, 792, 791), (742, 1047, 1049), (1049, 1047, 1050), (1047, 1048, 1050), (1050, 1048, 1051), (1048, 791, 1051), (1051, 791, 790), (741, 1049, 1052), (1052, 1049, 1053), (1049, 1050, 1053), (1053, 1050, 1054), (1050, 1051, 1054), (1054, 1051, 1055), (1051, 790, 1055), (1055, 790, 789), (740, 1052, 1056), (1056, 1052, 1057), (1052, 1053, 1057), (1057, 1053, 1058), (1053, 1054, 1058), (1058, 1054, 1059), (1054, 1055, 1059), (1059, 1055, 1060), (1055, 789, 1060), (1060, 789, 788), (739, 1056, 1061), (1061, 1056, 1062), (1056, 1057, 1062), (1062, 1057, 1063), (1057, 1058, 1063), (1063, 1058, 1064), (1058, 1059, 1064), (1064, 1059, 1065), (1059, 1060, 1065), (1065, 1060, 1066), (1060, 788, 1066), (1066, 788, 787), (738, 1061, 723), (723, 1061, 722), (1061, 1062, 722), (722, 1062, 721), (1062, 1063, 721), (721, 1063, 720), (1063, 1064, 720), (720, 1064, 719), (1064, 1065, 719), (719, 1065, 718), (1065, 1066, 718), (718, 1066, 717), (1066, 787, 717), (717, 787, 645), (773, 644, 786), (774, 773, 1067), (775, 774, 1068), (776, 775, 1070), (777, 776, 1073), (778, 777, 1077), (779, 778, 1082), (773, 786, 1067), (1067, 786, 785), (774, 1067, 1068), (1068, 1067, 1069), (1067, 785, 1069), (1069, 785, 784), (775, 1068, 1070), (1070, 1068, 1071), (1068, 1069, 1071), (1071, 1069, 1072), (1069, 784, 1072), (1072, 784, 783), (776, 1070, 1073), (1073, 1070, 1074), (1070, 1071, 1074), (1074, 1071, 1075), (1071, 1072, 1075), (1075, 1072, 1076), (1072, 783, 1076), (1076, 783, 782), (777, 1073, 1077), (1077, 1073, 1078), (1073, 1074, 1078), (1078, 1074, 1079), (1074, 1075, 1079), (1079, 1075, 1080), (1075, 1076, 1080), (1080, 1076, 1081), (1076, 782, 1081), (1081, 782, 781), (778, 1077, 1082), (1082, 1077, 1083), (1077, 1078, 1083), (1083, 1078, 1084), (1078, 1079, 1084), (1084, 1079, 1085), (1079, 1080, 1085), (1085, 1080, 1086), (1080, 1081, 1086), (1086, 1081, 1087), (1081, 781, 1087), (1087, 781, 780), (779, 1082, 716), (716, 1082, 715), (1082, 1083, 715), (715, 1083, 714), (1083, 1084, 714), (714, 1084, 713), (1084, 1085, 713), (713, 1085, 712), (1085, 1086, 712), (712, 1086, 711), (1086, 1087, 711), (711, 1087, 710), (1087, 780, 710), (710, 780, 639), (759, 643, 772), (760, 759, 1088), (761, 760, 1089), (762, 761, 1091), (763, 762, 1094), (764, 763, 1098), (765, 764, 1103), (759, 772, 1088), (1088, 772, 771), (760, 1088, 1089), (1089, 1088, 1090), (1088, 771, 1090), (1090, 771, 770), (761, 1089, 1091), (1091, 1089, 1092), (1089, 1090, 1092), (1092, 1090, 1093), (1090, 770, 1093), (1093, 770, 769), (762, 1091, 1094), (1094, 1091, 1095), (1091, 1092, 1095), (1095, 1092, 1096), (1092, 1093, 1096), (1096, 1093, 1097), (1093, 769, 1097), (1097, 769, 768), (763, 1094, 1098), (1098, 1094, 1099), (1094, 1095, 1099), (1099, 1095, 1100), (1095, 1096, 1100), (1100, 1096, 1101), (1096, 1097, 1101), (1101, 1097, 1102), (1097, 768, 1102), (1102, 768, 767), (764, 1098, 1103), (1103, 1098, 1104), (1098, 1099, 1104), (1104, 1099, 1105), (1099, 1100, 1105), (1105, 1100, 1106), (1100, 1101, 1106), (1106, 1101, 1107), (1101, 1102, 1107), (1107, 1102, 1108), (1102, 767, 1108), (1108, 767, 766), (765, 1103, 709), (709, 1103, 708), (1103, 1104, 708), (708, 1104, 707), (1104, 1105, 707), (707, 1105, 706), (1105, 1106, 706), (706, 1106, 705), (1106, 1107, 705), (705, 1107, 704), (1107, 1108, 704), (704, 1108, 703), (1108, 766, 703), (703, 766, 638), (745, 642, 758), (746, 745, 1109), (747, 746, 1110), (748, 747, 1112), (749, 748, 1115), (750, 749, 1119), (751, 750, 1124), (745, 758, 1109), (1109, 758, 757), (746, 1109, 1110), (1110, 1109, 1111), (1109, 757, 1111), (1111, 757, 756), (747, 1110, 1112), (1112, 1110, 1113), (1110, 1111, 1113), (1113, 1111, 1114), (1111, 756, 1114), (1114, 756, 755), (748, 1112, 1115), (1115, 1112, 1116), (1112, 1113, 1116), (1116, 1113, 1117), (1113, 1114, 1117), (1117, 1114, 1118), (1114, 755, 1118), (1118, 755, 754), (749, 1115, 1119), (1119, 1115, 1120), (1115, 1116, 1120), (1120, 1116, 1121), (1116, 1117, 1121), (1121, 1117, 1122), (1117, 1118, 1122), (1122, 1118, 1123), (1118, 754, 1123), (1123, 754, 753), (750, 1119, 1124), (1124, 1119, 1125), (1119, 1120, 1125), (1125, 1120, 1126), (1120, 1121, 1126), (1126, 1121, 1127), (1121, 1122, 1127), (1127, 1122, 1128), (1122, 1123, 1128), (1128, 1123, 1129), (1123, 753, 1129), (1129, 753, 752), (751, 1124, 695), (695, 1124, 694), (1124, 1125, 694), (694, 1125, 693), (1125, 1126, 693), (693, 1126, 692), (1126, 1127, 692), (692, 1127, 691), (1127, 1128, 691), (691, 1128, 690), (1128, 1129, 690), (690, 1129, 689), (1129, 752, 689), (689, 752, 637), (731, 641, 744), (732, 731, 1130), (733, 732, 1131), (734, 733, 1133), (735, 734, 1136), (736, 735, 1140), (737, 736, 1145), (731, 744, 1130), (1130, 744, 743), (732, 1130, 1131), (1131, 1130, 1132), (1130, 743, 1132), (1132, 743, 742), (733, 1131, 1133), (1133, 1131, 1134), (1131, 1132, 1134), (1134, 1132, 1135), (1132, 742, 1135), (1135, 742, 741), (734, 1133, 1136), (1136, 1133, 1137), (1133, 1134, 1137), (1137, 1134, 1138), (1134, 1135, 1138), (1138, 1135, 1139), (1135, 741, 1139), (1139, 741, 740), (735, 1136, 1140), (1140, 1136, 1141), (1136, 1137, 1141), (1141, 1137, 1142), (1137, 1138, 1142), (1142, 1138, 1143), (1138, 1139, 1143), (1143, 1139, 1144), (1139, 740, 1144), (1144, 740, 739), (736, 1140, 1145), (1145, 1140, 1146), (1140, 1141, 1146), (1146, 1141, 1147), (1141, 1142, 1147), (1147, 1142, 1148), (1142, 1143, 1148), (1148, 1143, 1149), (1143, 1144, 1149), (1149, 1144, 1150), (1144, 739, 1150), (1150, 739, 738), (737, 1145, 667), (667, 1145, 666), (1145, 1146, 666), (666, 1146, 665), (1146, 1147, 665), (665, 1147, 664), (1147, 1148, 664), (664, 1148, 663), (1148, 1149, 663), (663, 1149, 662), (1149, 1150, 662), (662, 1150, 661), (1150, 738, 661), (661, 738, 636), (717, 645, 730), (718, 717, 1151), (721, 720, 1152), (722, 721, 1154), (723, 722, 1159), (717, 730, 1151), (1151, 730, 729), (518, 92, 727, 1153), (516, 83, 718, 1151), (83, 84, 719, 718), (93, 94, 729, 728), (94, 516, 1151, 729), (522, 518, 1153, 1157), (92, 93, 728, 727), (1153, 727, 726), (721, 1152, 1154), (1154, 1152, 1155), (521, 522, 1157, 1156), (517, 520, 1155, 1152), (520, 521, 1156, 1155), (84, 85, 720, 719), (85, 517, 1152, 720), (1157, 1153, 1158), (1153, 726, 1158), (1158, 726, 725), (722, 1154, 1159), (1159, 1154, 1160), (1154, 1155, 1160), (1160, 1155, 1161), (1155, 1156, 1161), (1161, 1156, 1162), (1156, 1157, 1162), (1162, 1157, 1163), (1157, 1158, 1163), (1163, 1158, 1164), (1158, 725, 1164), (1164, 725, 724), (723, 1159, 674), (674, 1159, 673), (1159, 1160, 673), (673, 1160, 672), (1160, 1161, 672), (672, 1161, 671), (1161, 1162, 671), (671, 1162, 670), (1162, 1163, 670), (670, 1163, 669), (1163, 1164, 669), (669, 1164, 668), (1164, 724, 668), (668, 724, 640), (681, 640, 716), (680, 681, 1165), (679, 680, 1166), (678, 679, 1168), (677, 678, 1171), (676, 677, 1175), (675, 676, 1180), (681, 716, 1165), (1165, 716, 715), (680, 1165, 1166), (1166, 1165, 1167), (1165, 715, 1167), (1167, 715, 714), (679, 1166, 1168), (1168, 1166, 1169), (1166, 1167, 1169), (1169, 1167, 1170), (1167, 714, 1170), (1170, 714, 713), (678, 1168, 1171), (1171, 1168, 1172), (1168, 1169, 1172), (1172, 1169, 1173), (1169, 1170, 1173), (1173, 1170, 1174), (1170, 713, 1174), (1174, 713, 712), (677, 1171, 1175), (1175, 1171, 1176), (1171, 1172, 1176), (1176, 1172, 1177), (1172, 1173, 1177), (1177, 1173, 1178), (1173, 1174, 1178), (1178, 1174, 1179), (1174, 712, 1179), (1179, 712, 711), (676, 1175, 1180), (1180, 1175, 1181), (1175, 1176, 1181), (1181, 1176, 1182), (1176, 1177, 1182), (1182, 1177, 1183), (1177, 1178, 1183), (1183, 1178, 1184), (1178, 1179, 1184), (1184, 1179, 1185), (1179, 711, 1185), (1185, 711, 710), (675, 1180, 702), (702, 1180, 701), (1180, 1181, 701), (701, 1181, 700), (1181, 1182, 700), (700, 1182, 699), (1182, 1183, 699), (699, 1183, 698), (1183, 1184, 698), (698, 1184, 697), (1184, 1185, 697), (697, 1185, 696), (1185, 710, 696), (696, 710, 639), (696, 639, 709), (697, 696, 1186), (698, 697, 1187), (699, 698, 1189), (700, 699, 1192), (701, 700, 1196), (702, 701, 1201), (696, 709, 1186), (1186, 709, 708), (697, 1186, 1187), (1187, 1186, 1188), (1186, 708, 1188), (1188, 708, 707), (698, 1187, 1189), (1189, 1187, 1190), (1187, 1188, 1190), (1190, 1188, 1191), (1188, 707, 1191), (1191, 707, 706), (699, 1189, 1192), (1192, 1189, 1193), (1189, 1190, 1193), (1193, 1190, 1194), (1190, 1191, 1194), (1194, 1191, 1195), (1191, 706, 1195), (1195, 706, 705), (700, 1192, 1196), (1196, 1192, 1197), (1192, 1193, 1197), (1197, 1193, 1198), (1193, 1194, 1198), (1198, 1194, 1199), (1194, 1195, 1199), (1199, 1195, 1200), (1195, 705, 1200), (1200, 705, 704), (701, 1196, 1201), (1201, 1196, 1202), (1196, 1197, 1202), (1202, 1197, 1203), (1197, 1198, 1203), (1203, 1198, 1204), (1198, 1199, 1204), (1204, 1199, 1205), (1199, 1200, 1205), (1205, 1200, 1206), (1200, 704, 1206), (1206, 704, 703), (702, 1201, 688), (688, 1201, 687), (1201, 1202, 687), (687, 1202, 686), (1202, 1203, 686), (686, 1203, 685), (1203, 1204, 685), (685, 1204, 684), (1204, 1205, 684), (684, 1205, 683), (1205, 1206, 683), (683, 1206, 682), (1206, 703, 682), (682, 703, 638), (682, 638, 695), (683, 682, 1207), (684, 683, 1208), (685, 684, 1210), (686, 685, 1213), (687, 686, 1217), (688, 687, 1222), (682, 695, 1207), (1207, 695, 694), (683, 1207, 1208), (1208, 1207, 1209), (1207, 694, 1209), (1209, 694, 693), (684, 1208, 1210), (1210, 1208, 1211), (1208, 1209, 1211), (1211, 1209, 1212), (1209, 693, 1212), (1212, 693, 692), (685, 1210, 1213), (1213, 1210, 1214), (1210, 1211, 1214), (1214, 1211, 1215), (1211, 1212, 1215), (1215, 1212, 1216), (1212, 692, 1216), (1216, 692, 691), (686, 1213, 1217), (1217, 1213, 1218), (1213, 1214, 1218), (1218, 1214, 1219), (1214, 1215, 1219), (1219, 1215, 1220), (1215, 1216, 1220), (1220, 1216, 1221), (1216, 691, 1221), (1221, 691, 690), (687, 1217, 1222), (1222, 1217, 1223), (1217, 1218, 1223), (1223, 1218, 1224), (1218, 1219, 1224), (1224, 1219, 1225), (1219, 1220, 1225), (1225, 1220, 1226), (1220, 1221, 1226), (1226, 1221, 1227), (1221, 690, 1227), (1227, 690, 689), (688, 1222, 653), (653, 1222, 652), (1222, 1223, 652), (652, 1223, 651), (1223, 1224, 651), (651, 1224, 650), (1224, 1225, 650), (650, 1225, 649), (1225, 1226, 649), (649, 1226, 648), (1226, 1227, 648), (648, 1227, 647), (1227, 689, 647), (647, 689, 637), (668, 640, 681), (669, 668, 1228), (670, 669, 1229), (671, 670, 1231), (672, 671, 1234), (673, 672, 1238), (674, 673, 1243), (668, 681, 1228), (1228, 681, 680), (669, 1228, 1229), (1229, 1228, 1230), (1228, 680, 1230), (1230, 680, 679), (670, 1229, 1231), (1231, 1229, 1232), (1229, 1230, 1232), (1232, 1230, 1233), (1230, 679, 1233), (1233, 679, 678), (671, 1231, 1234), (1234, 1231, 1235), (1231, 1232, 1235), (1235, 1232, 1236), (1232, 1233, 1236), (1236, 1233, 1237), (1233, 678, 1237), (1237, 678, 677), (672, 1234, 1238), (1238, 1234, 1239), (1234, 1235, 1239), (1239, 1235, 1240), (1235, 1236, 1240), (1240, 1236, 1241), (1236, 1237, 1241), (1241, 1237, 1242), (1237, 677, 1242), (1242, 677, 676), (673, 1238, 1243), (1243, 1238, 1244), (1238, 1239, 1244), (1244, 1239, 1245), (1239, 1240, 1245), (1245, 1240, 1246), (1240, 1241, 1246), (1246, 1241, 1247), (1241, 1242, 1247), (1247, 1242, 1248), (1242, 676, 1248), (1248, 676, 675), (674, 1243, 660), (660, 1243, 659), (1243, 1244, 659), (659, 1244, 658), (1244, 1245, 658), (658, 1245, 657), (1245, 1246, 657), (657, 1246, 656), (1246, 1247, 656), (656, 1247, 655), (1247, 1248, 655), (655, 1248, 654), (1248, 675, 654), (654, 675, 635), (647, 637, 667), (648, 647, 1249), (649, 648, 1250), (650, 649, 1252), (651, 650, 1255), (652, 651, 1259), (653, 652, 1264), (647, 667, 1249), (1249, 667, 666), (648, 1249, 1250), (1250, 1249, 1251), (1249, 666, 1251), (1251, 666, 665), (649, 1250, 1252), (1252, 1250, 1253), (1250, 1251, 1253), (1253, 1251, 1254), (1251, 665, 1254), (1254, 665, 664), (650, 1252, 1255), (1255, 1252, 1256), (1252, 1253, 1256), (1256, 1253, 1257), (1253, 1254, 1257), (1257, 1254, 1258), (1254, 664, 1258), (1258, 664, 663), (651, 1255, 1259), (1259, 1255, 1260), (1255, 1256, 1260), (1260, 1256, 1261), (1256, 1257, 1261), (1261, 1257, 1262), (1257, 1258, 1262), (1262, 1258, 1263), (1258, 663, 1263), (1263, 663, 662), (652, 1259, 1264), (1264, 1259, 1265), (1259, 1260, 1265), (1265, 1260, 1266), (1260, 1261, 1266), (1266, 1261, 1267), (1261, 1262, 1267), (1267, 1262, 1268), (1262, 1263, 1268), (1268, 1263, 1269), (1263, 662, 1269), (1269, 662, 661), (653, 1264, 654), (654, 1264, 655), (1264, 1265, 655), (655, 1265, 656), (1265, 1266, 656), (656, 1266, 657), (1266, 1267, 657), (657, 1267, 658), (1267, 1268, 658), (658, 1268, 659), (1268, 1269, 659), (659, 1269, 660), (1269, 661, 660), (660, 661, 636)])
me_icosphere.polygons.foreach_set('use_smooth', [True] * 2524)
me_icosphere.use_remesh_preserve_volume = False
me_icosphere.use_remesh_preserve_attributes = False
me_icosphere.use_mirror_vertex_groups = False
me_icosphere.update()

# ---- objects
ob_icosphere_001 = bpy.data.objects.new('Icosphere.001', me_icosphere_002)
ob_cylinder = bpy.data.objects.new('Cylinder', me_cylinder)
ob_icosphere = bpy.data.objects.new('Icosphere', me_icosphere)
ob_camera = bpy.data.objects.new('Camera', cam_camera)

# ---- transforms, parenting, visibility, modifiers, constraints
ob_icosphere_001.location = (-2.081, 0.0, 0.0)
ob_icosphere_001.scale = (5.0, 5.0, 5.0)
ob_icosphere_001.lineart.crease_threshold = 0.0
_m = ob_icosphere_001.modifiers.new('Auto Smooth', 'NODES')
_m.node_group = ng_auto_smooth
_gi = [s.identifier for s in ng_auto_smooth.interface.items_tree if s.item_type == 'SOCKET' and s.in_out == 'INPUT']
_m[_gi[1]] = 0.5236  # Angle
ob_cylinder.location = (2.818, 0.0, 0.0)
ob_cylinder.scale = (0.2722, 1.0, 1.0)
ob_cylinder.lineart.crease_threshold = 0.0
_m = ob_cylinder.modifiers.new('Auto Smooth', 'NODES')
_m.node_group = ng_auto_smooth
_gi = [s.identifier for s in ng_auto_smooth.interface.items_tree if s.item_type == 'SOCKET' and s.in_out == 'INPUT']
_m[_gi[1]] = 0.5236  # Angle
ob_icosphere.location = (0.0, 0.0, 0.0)
ob_icosphere.scale = (2.773, 2.773, 2.773)
ob_icosphere.lineart.crease_threshold = 0.0
_m = ob_icosphere.modifiers.new('Auto Smooth', 'NODES')
_m.node_group = ng_auto_smooth
_gi = [s.identifier for s in ng_auto_smooth.interface.items_tree if s.item_type == 'SOCKET' and s.in_out == 'INPUT']
_m[_gi[1]] = 0.5236  # Angle
ob_camera.location = (5.957, -1.981, 2.415)
ob_camera.rotation_euler = (1.109, -0.0, 1.09)
ob_camera.lock_rotations_4d = False
ob_camera.empty_display_type = 'ARROWS'
ob_camera.color = (0.0, 0.0, 0.0, 0.0)
ob_camera.display_type = 'WIRE'
ob_camera.lineart.crease_threshold = 0.0

# ---- collection membership
col_collection_1.objects.link(ob_icosphere_001)
col_collection_1.objects.link(ob_cylinder)
col_collection_1.objects.link(ob_icosphere)
col_collection_1.objects.link(ob_camera)

# ---- scene / render settings (as saved in the file)
scene.camera = ob_camera
scene.frame_start = 1; scene.frame_end = 250; scene.frame_set(1)
scene.render.engine = 'CYCLES'
scene.render.resolution_percentage = 50
scene.render.dither_intensity = 0.0
scene.cycles.use_denoising = False
scene.cycles.samples = 128
scene.cycles.sampling_pattern = 'TABULATED_SOBOL'
scene.cycles.light_sampling_threshold = 0.0
scene.cycles.use_adaptive_sampling = False
scene.cycles.use_light_tree = False
scene.cycles.blur_glossy = 0.0
scene.cycles.sample_clamp_indirect = 0.0
scene.view_settings.view_transform = 'Standard'
bpy.context.view_layer.update()

# ---- added for rendering (the .blend has no usable light): sun
light_auto_sun = bpy.data.lights.new('AutoSun', 'SUN')
light_auto_sun.energy = 3.0
light_auto_sun.angle = 0.0523599
ob_auto_sun = bpy.data.objects.new('AutoSun', light_auto_sun)
scene.collection.objects.link(ob_auto_sun)
ob_auto_sun.rotation_euler = (0.872665, 0.174533, 0.523599)
bpy.context.view_layer.update()

